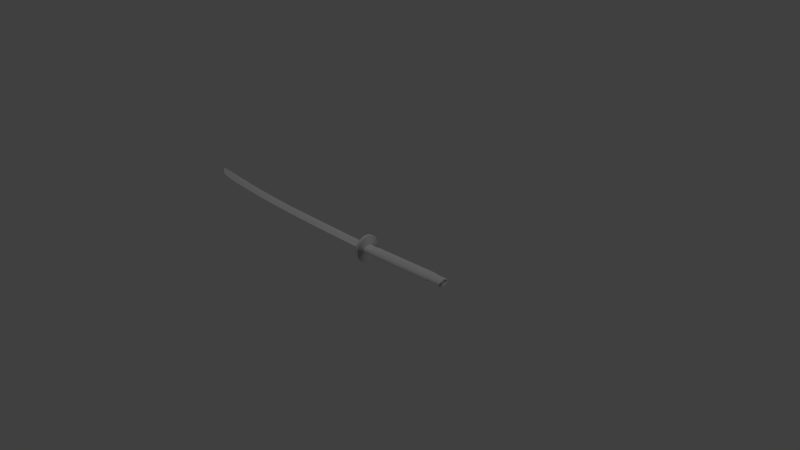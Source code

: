 # Source: katana.blend  (saved by Blender 2.76.0; exported with 4.5.12 LTS)
import bpy
from mathutils import Matrix  # noqa: F401  (used for matrix-valued properties, if any)

bpy.ops.wm.read_factory_settings(use_empty=True)
scene = bpy.context.scene
scene.name = 'Scene'

# ---- collections
col_collection_1 = bpy.data.collections.new('Collection 1'); scene.collection.children.link(col_collection_1)

# ---- materials (node trees are filled in below, after node groups)
mat_steel_001 = bpy.data.materials.new('Steel.001')
mat_steel_001.alpha_threshold = 0.0
mat_steel_001.use_transparent_shadow = False
mat_steel_001.diffuse_color = (0.9404, 0.9404, 0.9404, 1.0)
mat_steel_001.roughness = 0.5
mat_steel_001.specular_intensity = 1.0
mat_iron_001 = bpy.data.materials.new('Iron.001')
mat_iron_001.alpha_threshold = 0.0
mat_iron_001.use_transparent_shadow = False
mat_iron_001.diffuse_color = (0.06372, 0.06372, 0.06372, 1.0)
mat_iron_001.roughness = 0.5

# ---- material node trees

# ---- world
world_world = bpy.data.worlds.new('World'); scene.world = world_world
world_world.color = (0.05088, 0.05088, 0.05088)
world_world.use_sun_shadow = False
world_world.sun_shadow_jitter_overblur = 0.0
world_world.cycles.sampling_method = 'MANUAL'
world_world.cycles.sample_map_resolution = 256

# ---- cameras
cam_camera = bpy.data.cameras.new('Camera')
cam_camera.clip_end = 100.0
cam_camera.lens = 35.0
cam_camera.sensor_width = 32.0
cam_camera.sensor_height = 18.0
cam_camera.ortho_scale = 7.314
cam_camera.dof.focus_distance = 0.0
cam_camera.dof.aperture_fstop = 128.0

# ---- lights
light_lamp = bpy.data.lights.new('Lamp', 'POINT')
light_lamp.transmission_factor = 0.0
light_lamp.cutoff_distance = 30.0
light_lamp.energy = 100.0
light_lamp.shadow_buffer_clip_start = 1.001
light_lamp.shadow_soft_size = 0.1
light_lamp.shadow_maximum_resolution = 0.006
light_lamp.use_absolute_resolution = True
light_lamp.cycles.use_multiple_importance_sampling = False
light_lamp_001 = bpy.data.lights.new('Lamp.001', 'POINT')
light_lamp_001.transmission_factor = 0.0
light_lamp_001.cutoff_distance = 30.0
light_lamp_001.energy = 100.0
light_lamp_001.shadow_buffer_clip_start = 1.001
light_lamp_001.shadow_soft_size = 0.1
light_lamp_001.shadow_maximum_resolution = 0.006
light_lamp_001.use_absolute_resolution = True
light_lamp_001.cycles.use_multiple_importance_sampling = False

# ---- meshes
me_cube_000 = bpy.data.meshes.new('Cube.000')
me_cube_000.from_pydata([(-0.1773, 0.9357, -1.203), (-0.1773, 0.9357, 1.203), (-0.09624, -1.204, 1.203), (-0.09624, -1.204, -1.203), (-0.1004, 1.015, 1.203), (-0.1004, 1.015, -1.203), (-0.1731, -1.283, -1.203), (-0.1731, -1.283, 1.203), (-0.1824, -1.272, -1.203), (-0.1824, -1.272, 1.203), (-0.1914, -1.218, -1.203), (-0.1914, -1.218, 1.203), (-0.1998, -1.124, -1.203), (-0.1998, -1.124, 1.203), (-0.2072, -0.9931, -1.203), (-0.2072, -0.9931, 1.203), (-0.2134, -0.831, -1.203), (-0.2134, -0.831, 1.203), (-0.2181, -0.6437, -1.203), (-0.2181, -0.6437, 1.203), (-0.2212, -0.4383, -1.203), (-0.2212, -0.4383, 1.203), (-0.2225, -0.2228, -1.203), (-0.2225, -0.2228, 1.203), (-0.222, -0.005377, -1.203), (-0.222, -0.005377, 1.203), (-0.2197, 0.2056, -1.203), (-0.2197, 0.2056, 1.203), (-0.2157, 0.4019, -1.203), (-0.2157, 0.4019, 1.203), (-0.2101, 0.5761, -1.203), (-0.2101, 0.5761, 1.203), (-0.2032, 0.7215, -1.203), (-0.2032, 0.7215, 1.203), (-0.1952, 0.8325, -1.203), (-0.1952, 0.8325, 1.203), (-0.1865, 0.9048, -1.203), (-0.1865, 0.9048, 1.203), (-2.387, 2.036, 0.0), (-2.417, 2.645, -5.96e-08), (-0.07168, -1.096, 3.576e-07), (-0.08606, 0.8978, -1.0), (-0.08606, 0.8978, 1.0), (-2.306, 2.357, 1.0), (-2.265, 2.253, 1.0), (-2.196, 2.083, 1.0), (-2.126, 1.919, 1.0), (-2.056, 1.762, 1.0), (-1.985, 1.614, 1.0), (-1.915, 1.475, 1.0), (-1.845, 1.345, 1.0), (-1.774, 1.225, 1.0), (-1.703, 1.115, 1.0), (-1.632, 1.016, 1.0), (-1.561, 0.9293, 1.0), (-1.49, 0.8544, 1.0), (-1.419, 0.7919, 1.0), (-1.347, 0.7414, 1.0), (-1.276, 0.7027, 1.0), (-1.205, 0.6755, 1.0), (-1.133, 0.659, 1.0), (-1.062, 0.6527, 1.0), (-0.9902, 0.6558, 1.0), (-0.9187, 0.6675, 1.0), (-0.8473, 0.6868, 1.0), (-0.6816, 0.7124, 1.0), (-0.5489, 0.7435, 1.0), (-0.412, 0.7792, 1.0), (-0.2612, 0.8185, 1.0), (-0.1448, 0.8613, 1.0), (-0.1448, 0.8613, -1.0), (-0.2612, 0.8185, -1.0), (-0.412, 0.7792, -1.0), (-0.5489, 0.7435, -1.0), (-0.6816, 0.7124, -1.0), (-0.8473, 0.6868, -1.0), (-0.9187, 0.6675, -1.0), (-0.9902, 0.6558, -1.0), (-1.062, 0.6527, -1.0), (-1.133, 0.659, -1.0), (-1.205, 0.6755, -1.0), (-1.276, 0.7027, -1.0), (-1.347, 0.7414, -1.0), (-1.419, 0.7919, -1.0), (-1.49, 0.8544, -1.0), (-1.561, 0.9293, -1.0), (-1.632, 1.016, -1.0), (-1.703, 1.115, -1.0), (-1.774, 1.225, -1.0), (-1.845, 1.345, -1.0), (-1.915, 1.475, -1.0), (-1.985, 1.614, -1.0), (-2.056, 1.762, -1.0), (-2.126, 1.919, -1.0), (-2.196, 2.083, -1.0), (-2.265, 2.253, -1.0), (-2.306, 2.357, -1.0), (-0.1347, -1.135, 4.172e-07), (-0.2519, -1.179, -5.96e-08), (-0.4035, -1.219, 5.96e-08), (-0.5413, -1.255, 5.364e-07), (-0.6752, -1.286, 0.0), (-0.8422, -1.312, -5.96e-08), (-1.09, -1.263, 1.192e-07), (-1.431, -1.081, 5.96e-08), (-1.797, -0.6454, 0.0), (-2.246, 0.4782, 0.0), (-2.331, 1.205, 1.192e-07), (-1.005, -0.2978, 1.0), (-0.8447, -0.3128, 1.0), (-0.6784, -0.2869, 1.0), (-0.5451, -0.2556, 1.0), (-0.4078, -0.2197, 1.0), (-0.2565, -0.1802, 1.0), (-0.1398, -0.1371, 1.0), (-0.07887, -0.09894, 1.0), (-1.425, -0.04356, 1.0), (-1.787, 0.386, 1.0), (-2.224, 1.487, 1.0), (-2.271, 1.86, 0.8333), (-0.07887, -0.09894, -1.0), (-2.276, 1.778, -0.8333), (-2.224, 1.487, -1.0), (-1.787, 0.386, -1.0), (-1.425, -0.04356, -1.0), (-1.005, -0.2978, -1.0), (-0.8447, -0.3128, -1.0), (-0.6784, -0.2869, -1.0), (-0.5451, -0.2556, -1.0), (-0.4078, -0.2197, -1.0), (-0.2565, -0.1802, -1.0), (-0.1398, -0.1371, -1.0), (-2.005, 0.8009, 1.0), (-2.005, 0.8126, -1.0), (-2.021, -0.2328, 0.0), (-2.114, 1.068, 1.0), (-2.134, 0.04687, 0.0), (-2.114, 1.074, -1.0), (-2.288, 0.7507, 5.96e-08), (-0.1205, 1.169, -0.1854), (0.6979, 2.203, -0.1854), (-0.1205, 1.145, -0.7547), (0.698, 2.179, -0.7547), (-0.1203, 1.072, -1.302), (0.6982, 2.107, -1.302), (-0.12, 0.9554, -1.807), (0.6984, 1.989, -1.807), (-0.1197, 0.7978, -2.249), (0.6988, 1.832, -2.249), (-0.1192, 0.6057, -2.612), (0.6992, 1.64, -2.612), (-0.1187, 0.3866, -2.881), (0.6997, 1.421, -2.881), (-0.1182, 0.1488, -3.047), (0.7003, 1.183, -3.047), (-0.1176, -0.09844, -3.104), (0.7009, 0.9356, -3.104), (-0.117, -0.3457, -3.047), (0.7014, 0.6884, -3.047), (-0.1165, -0.5835, -2.881), (0.702, 0.4506, -2.881), (-0.116, -0.8026, -2.612), (0.7025, 0.2315, -2.612), (-0.1155, -0.9946, -2.249), (0.7029, 0.03946, -2.249), (-0.1152, -1.152, -1.807), (0.7033, -0.1182, -1.807), (-0.1149, -1.269, -1.302), (0.7036, -0.2353, -1.302), (-0.1147, -1.341, -0.7547), (0.7037, -0.3074, -0.7547), (-0.1147, -1.366, -0.1854), (0.7038, -0.3318, -0.1854), (-0.1147, -1.341, 0.3839), (0.7037, -0.3074, 0.3839), (-0.1149, -1.269, 0.9313), (0.7036, -0.2353, 0.9313), (-0.1152, -1.152, 1.436), (0.7033, -0.1182, 1.436), (-0.1155, -0.9946, 1.878), (0.7029, 0.03946, 1.878), (-0.116, -0.8026, 2.241), (0.7025, 0.2315, 2.241), (-0.1165, -0.5835, 2.511), (0.702, 0.4506, 2.511), (-0.117, -0.3457, 2.677), (0.7014, 0.6884, 2.677), (-0.1176, -0.09844, 2.733), (0.7009, 0.9356, 2.733), (-0.1182, 0.1488, 2.677), (0.7003, 1.183, 2.677), (-0.1187, 0.3866, 2.511), (0.6997, 1.421, 2.511), (-0.1192, 0.6057, 2.241), (0.6992, 1.64, 2.241), (-0.1197, 0.7978, 1.878), (0.6988, 1.832, 1.878), (-0.12, 0.9554, 1.436), (0.6984, 1.989, 1.436), (-0.1203, 1.072, 0.9313), (0.6982, 2.107, 0.9313), (-0.1205, 1.145, 0.3839), (0.698, 2.179, 0.3839), (-0.05731, 1.249, -0.1854), (-0.03605, 1.417, -0.1854), (0.577, 2.192, -0.1854), (0.5865, 2.019, -0.1854), (0.5994, 2.079, -0.1854), (0.6086, 2.056, -0.1854), (0.615, 2.098, -0.1854), (0.6469, 2.139, -0.1854), (0.6592, 2.097, -0.1854), (0.6659, 2.163, -0.1854), (0.666, 2.138, -0.7547), (0.6592, 2.074, -0.7292), (0.647, 2.114, -0.7547), (0.6151, 2.074, -0.7547), (0.6087, 2.032, -0.7393), (0.5995, 2.054, -0.7547), (0.5865, 1.996, -0.7355), (0.577, 2.165, -0.8182), (-0.03598, 1.39, -0.8182), (-0.05726, 1.224, -0.7547), (0.6661, 2.066, -1.302), (0.6594, 2.005, -1.252), (0.6471, 2.042, -1.302), (0.6153, 2.002, -1.302), (0.6088, 1.962, -1.272), (0.5996, 1.982, -1.302), (0.5867, 1.926, -1.264), (0.5772, 2.085, -1.427), (-0.0358, 1.31, -1.427), (-0.05709, 1.152, -1.302), (0.6664, 1.949, -1.807), (0.6596, 1.893, -1.734), (0.6474, 1.925, -1.807), (0.6155, 1.885, -1.807), (0.6091, 1.848, -1.763), (0.5999, 1.865, -1.807), (0.5869, 1.813, -1.752), (0.5775, 1.955, -1.987), (-0.0355, 1.18, -1.987), (-0.05682, 1.035, -1.807), (0.6668, 1.791, -2.249), (0.66, 1.742, -2.156), (0.6478, 1.767, -2.249), (0.6159, 1.727, -2.249), (0.6094, 1.695, -2.193), (0.6003, 1.707, -2.249), (0.5873, 1.661, -2.179), (0.5779, 1.779, -2.479), (-0.0351, 1.005, -2.479), (-0.05646, 0.8776, -2.249), (0.6672, 1.599, -2.612), (0.6604, 1.559, -2.503), (0.6482, 1.575, -2.612), (0.6163, 1.535, -2.612), (0.6099, 1.508, -2.546), (0.6007, 1.515, -2.612), (0.5877, 1.475, -2.53), (0.5784, 1.566, -2.882), (-0.0346, 0.7913, -2.882), (-0.05602, 0.6855, -2.612), (0.6677, 1.38, -2.881), (0.6609, 1.35, -2.76), (0.6487, 1.356, -2.881), (0.6168, 1.316, -2.881), (0.6104, 1.295, -2.808), (0.6012, 1.296, -2.881), (0.5882, 1.263, -2.79), (0.579, 1.322, -3.182), (-0.03404, 0.5478, -3.182), (-0.05551, 0.4664, -2.881), (0.6683, 1.142, -3.047), (0.6614, 1.123, -2.919), (0.6493, 1.118, -3.047), (0.6174, 1.078, -3.047), (0.6109, 1.063, -2.97), (0.6018, 1.058, -3.047), (0.5887, 1.034, -2.951), (0.5796, 1.058, -3.367), (-0.03344, 0.2835, -3.367), (-0.05497, 0.2287, -3.047), (0.6688, 0.8952, -3.104), (0.6619, 0.8865, -2.973), (0.6498, 0.8712, -3.104), (0.618, 0.8309, -3.104), (0.6114, 0.8227, -3.025), (0.6023, 0.8112, -3.104), (0.5893, 0.7947, -3.005), (0.5802, 0.7832, -3.429), (-0.0328, 0.008689, -3.429), (-0.0544, -0.01859, -3.104), (0.6694, 0.6479, -3.047), (0.6625, 0.6503, -2.919), (0.6504, 0.6239, -3.047), (0.6185, 0.5836, -3.047), (0.612, 0.5821, -2.97), (0.6029, 0.5639, -3.047), (0.5898, 0.5558, -2.951), (0.5808, 0.5084, -3.367), (-0.03217, -0.2661, -3.367), (-0.05383, -0.2659, -3.047), (0.6699, 0.4102, -2.881), (0.663, 0.4232, -2.76), (0.651, 0.3862, -2.881), (0.6191, 0.3459, -2.881), (0.6125, 0.3508, -2.808), (0.6034, 0.3261, -2.881), (0.5904, 0.3261, -2.79), (0.5814, 0.2441, -3.182), (-0.03156, -0.5304, -3.182), (-0.05328, -0.5036, -2.881), (0.6704, 0.191, -2.612), (0.6635, 0.2139, -2.503), (0.6515, 0.1671, -2.612), (0.6196, 0.1268, -2.612), (0.613, 0.1376, -2.546), (0.6039, 0.107, -2.612), (0.5908, 0.1143, -2.53), (0.582, 0.000558, -2.882), (-0.031, -0.774, -2.882), (-0.05278, -0.7227, -2.612), (0.6709, -0.001012, -2.249), (0.6639, 0.03048, -2.156), (0.6519, -0.025, -2.249), (0.62, -0.06528, -2.249), (0.6135, -0.04925, -2.193), (0.6044, -0.08504, -2.249), (0.5913, -0.07122, -2.179), (0.5825, -0.2129, -2.479), (-0.03051, -0.9874, -2.479), (-0.05234, -0.9148, -2.249), (0.6713, -0.1586, -1.807), (0.6643, -0.1201, -1.734), (0.6523, -0.1826, -1.807), (0.6204, -0.2229, -1.807), (0.6138, -0.2026, -1.763), (0.6047, -0.2427, -1.807), (0.5916, -0.2235, -1.752), (0.5829, -0.3881, -1.987), (-0.03011, -1.163, -1.987), (-0.05197, -1.072, -1.807), (0.6715, -0.2758, -1.302), (0.6645, -0.2319, -1.252), (0.6525, -0.2997, -1.302), (0.6207, -0.34, -1.302), (0.6141, -0.3165, -1.272), (0.605, -0.3598, -1.302), (0.5919, -0.3367, -1.264), (0.5832, -0.5183, -1.427), (-0.02981, -1.293, -1.427), (-0.0517, -1.19, -1.302), (0.6717, -0.3479, -0.7547), (0.6647, -0.3008, -0.7292), (0.6527, -0.3719, -0.7547), (0.6208, -0.4121, -0.7547), (0.6142, -0.3867, -0.7393), (0.6052, -0.4319, -0.7547), (0.592, -0.4064, -0.7354), (0.5834, -0.5985, -0.8182), (-0.02962, -1.373, -0.8182), (-0.05154, -1.262, -0.7547), (0.6717, -0.3722, -0.1854), (0.6647, -0.3241, -0.1854), (0.6528, -0.3962, -0.1854), (0.6209, -0.4365, -0.1854), (0.6143, -0.4104, -0.1854), (0.6052, -0.4563, -0.1854), (0.5921, -0.4299, -0.1854), (0.5834, -0.6255, -0.1854), (-0.02956, -1.4, -0.1854), (-0.05148, -1.286, -0.1854), (0.6717, -0.3479, 0.3839), (0.6647, -0.3008, 0.3584), (0.6527, -0.3719, 0.3839), (0.6208, -0.4121, 0.3839), (0.6142, -0.3867, 0.3685), (0.6052, -0.4319, 0.3839), (0.592, -0.4064, 0.3647), (0.5834, -0.5985, 0.4474), (-0.02962, -1.373, 0.4474), (-0.05154, -1.262, 0.3839), (0.6715, -0.2757, 0.9313), (0.6645, -0.2319, 0.8812), (0.6525, -0.2997, 0.9313), (0.6207, -0.34, 0.9313), (0.6141, -0.3165, 0.9011), (0.605, -0.3598, 0.9313), (0.5919, -0.3367, 0.8936), (0.5832, -0.5183, 1.056), (-0.02981, -1.293, 1.056), (-0.0517, -1.19, 0.9313), (0.6713, -0.1586, 1.436), (0.6643, -0.1201, 1.363), (0.6523, -0.1826, 1.436), (0.6204, -0.2229, 1.436), (0.6138, -0.2026, 1.392), (0.6047, -0.2427, 1.436), (0.5916, -0.2235, 1.381), (0.5829, -0.3881, 1.617), (-0.03011, -1.163, 1.617), (-0.05197, -1.072, 1.436), (0.6709, -0.001011, 1.878), (0.6639, 0.03049, 1.785), (0.6519, -0.025, 1.878), (0.62, -0.06528, 1.878), (0.6135, -0.04924, 1.822), (0.6044, -0.08504, 1.878), (0.5913, -0.07122, 1.808), (0.5825, -0.2129, 2.108), (-0.03051, -0.9874, 2.108), (-0.05234, -0.9148, 1.878), (0.6704, 0.191, 2.241), (0.6635, 0.2139, 2.132), (0.6515, 0.1671, 2.241), (0.6196, 0.1268, 2.241), (0.613, 0.1376, 2.175), (0.6039, 0.107, 2.241), (0.5908, 0.1143, 2.159), (0.582, 0.0005584, 2.512), (-0.031, -0.774, 2.512), (-0.05278, -0.7227, 2.241), (0.6699, 0.4102, 2.511), (0.663, 0.4232, 2.39), (0.651, 0.3862, 2.511), (0.6191, 0.3459, 2.511), (0.6125, 0.3508, 2.438), (0.6034, 0.3261, 2.511), (0.5904, 0.3261, 2.419), (0.5814, 0.2441, 2.811), (-0.03156, -0.5304, 2.811), (-0.05328, -0.5036, 2.511), (0.6694, 0.6479, 2.677), (0.6625, 0.6503, 2.548), (0.6504, 0.6239, 2.677), (0.6185, 0.5836, 2.677), (0.612, 0.5821, 2.599), (0.6029, 0.5639, 2.677), (0.5898, 0.5558, 2.58), (0.5808, 0.5084, 2.996), (-0.03217, -0.2661, 2.996), (-0.05383, -0.2659, 2.677), (0.6688, 0.8952, 2.733), (0.6619, 0.8865, 2.602), (0.6498, 0.8712, 2.733), (0.618, 0.8309, 2.733), (0.6114, 0.8227, 2.654), (0.6023, 0.8112, 2.733), (0.5893, 0.7947, 2.634), (0.5802, 0.7832, 3.058), (-0.0328, 0.00869, 3.058), (-0.0544, -0.01859, 2.733), (0.6683, 1.142, 2.677), (0.6614, 1.123, 2.548), (0.6493, 1.118, 2.677), (0.6174, 1.078, 2.677), (0.6109, 1.063, 2.599), (0.6018, 1.058, 2.677), (0.5887, 1.034, 2.58), (0.5796, 1.058, 2.996), (-0.03344, 0.2835, 2.996), (-0.05497, 0.2287, 2.677), (0.6677, 1.38, 2.511), (0.6609, 1.35, 2.39), (0.6487, 1.356, 2.511), (0.6168, 1.316, 2.511), (0.6104, 1.295, 2.438), (0.6012, 1.296, 2.511), (0.5882, 1.263, 2.419), (0.579, 1.322, 2.811), (-0.03404, 0.5478, 2.811), (-0.05551, 0.4664, 2.511), (0.6672, 1.599, 2.241), (0.6604, 1.559, 2.132), (0.6482, 1.575, 2.241), (0.6163, 1.535, 2.241), (0.6099, 1.508, 2.175), (0.6007, 1.515, 2.241), (0.5877, 1.475, 2.159), (0.5784, 1.566, 2.512), (-0.0346, 0.7913, 2.512), (-0.05602, 0.6855, 2.241), (0.6668, 1.791, 1.878), (0.66, 1.742, 1.785), (0.6478, 1.767, 1.878), (0.6159, 1.727, 1.878), (0.6094, 1.695, 1.822), (0.6003, 1.707, 1.878), (0.5873, 1.661, 1.808), (0.5779, 1.779, 2.108), (-0.0351, 1.005, 2.108), (-0.05646, 0.8776, 1.878), (0.6664, 1.949, 1.436), (0.6596, 1.893, 1.363), (0.6474, 1.925, 1.436), (0.6155, 1.885, 1.436), (0.6091, 1.848, 1.392), (0.5999, 1.865, 1.436), (0.5869, 1.813, 1.381), (0.5775, 1.955, 1.617), (-0.0355, 1.18, 1.617), (-0.05682, 1.035, 1.436), (0.6661, 2.066, 0.9313), (0.6594, 2.005, 0.8812), (0.6471, 2.042, 0.9313), (0.6153, 2.002, 0.9313), (0.6088, 1.962, 0.9011), (0.5996, 1.982, 0.9313), (0.5867, 1.926, 0.8936), (0.5772, 2.085, 1.056), (-0.0358, 1.31, 1.056), (-0.05709, 1.152, 0.9313), (0.666, 2.138, 0.3839), (0.6592, 2.074, 0.3584), (0.647, 2.114, 0.3839), (0.6151, 2.074, 0.3839), (0.6087, 2.032, 0.3685), (0.5995, 2.054, 0.3839), (0.5865, 1.996, 0.3647), (0.577, 2.165, 0.4474), (-0.03598, 1.39, 0.4474), (-0.05726, 1.224, 0.3839), (-0.1239, 2.664, -0.1854), (-0.1238, 2.611, -2.322), (-0.1235, 2.454, -4.377), (-0.1229, 2.198, -6.271), (-0.1221, 1.855, -7.931), (-0.1211, 1.436, -9.293), (-0.12, 0.9586, -10.31), (-0.1188, 0.4405, -10.93), (-0.1176, -0.09844, -11.14), (-0.1164, -0.6373, -10.93), (-0.1152, -1.156, -10.31), (-0.1141, -1.633, -9.293), (-0.1131, -2.052, -7.931), (-0.1123, -2.395, -6.271), (-0.1117, -2.65, -4.377), (-0.1114, -2.808, -2.322), (-0.1112, -2.861, -0.1854), (-0.1114, -2.808, 1.952), (-0.1117, -2.65, 4.006), (-0.1123, -2.395, 5.9), (-0.1131, -2.052, 7.56), (-0.1141, -1.633, 8.922), (-0.1152, -1.156, 9.935), (-0.1164, -0.6373, 10.56), (-0.1176, -0.09844, 10.77), (-0.1188, 0.4405, 10.56), (-0.12, 0.9586, 9.935), (-0.1211, 1.436, 8.922), (-0.1221, 1.855, 7.56), (-0.1229, 2.198, 5.9), (-0.1235, 2.454, 4.006), (-0.1238, 2.611, 1.952), (-0.1482, 2.627, -0.1854), (-0.148, 2.574, -2.322), (-0.1477, 2.417, -4.377), (-0.1471, 2.161, -6.271), (-0.1463, 1.818, -7.931), (-0.1453, 1.399, -9.293), (-0.1442, 0.9217, -10.31), (-0.143, 0.4036, -10.93), (-0.1418, -0.1353, -11.14), (-0.1406, -0.6742, -10.93), (-0.1394, -1.192, -10.31), (-0.1383, -1.67, -9.293), (-0.1373, -2.089, -7.931), (-0.1365, -2.432, -6.271), (-0.1359, -2.681, -4.377), (-0.1356, -2.845, -2.322), (-0.1354, -2.898, -0.1854), (-0.1356, -2.845, 1.952), (-0.1359, -2.687, 4.006), (-0.1365, -2.432, 5.9), (-0.1373, -2.089, 7.56), (-0.1383, -1.67, 8.922), (-0.1394, -1.192, 9.935), (-0.1406, -0.6742, 10.56), (-0.1418, -0.1353, 10.77), (-0.143, 0.4036, 10.56), (-0.1442, 0.9217, 9.935), (-0.1453, 1.399, 8.922), (-0.1463, 1.818, 7.56), (-0.1471, 2.161, 5.9), (-0.1477, 2.417, 4.006), (-0.148, 2.574, 1.952), (-0.142, -0.1357, -0.688)], [], [(2, 3, 5, 4), (7, 6, 3, 2), (6, 0, 5, 3), (1, 7, 2, 4), (0, 1, 4, 5), (6, 7, 9, 8), (8, 9, 11, 10), (10, 11, 13, 12), (12, 13, 15, 14), (14, 15, 17, 16), (16, 17, 19, 18), (18, 19, 21, 20), (20, 21, 23, 22), (22, 23, 25, 24), (24, 25, 27, 26), (26, 27, 29, 28), (28, 29, 31, 30), (30, 31, 33, 32), (32, 33, 35, 34), (1, 37, 35, 33, 31, 29, 27, 25, 23, 21, 19, 17, 15, 13, 11, 9, 7), (34, 35, 37, 36), (36, 37, 1, 0), (36, 0, 6, 8, 10, 12, 14, 16, 18, 20, 22, 24, 26, 28, 30, 32, 34), (69, 42, 41, 70), (115, 40, 120), (131, 70, 41, 120), (115, 42, 69, 114), (114, 69, 68, 113), (113, 68, 67, 112), (112, 67, 66, 111), (111, 66, 65, 110), (110, 65, 64, 109), (109, 64, 63, 108), (118, 44, 43, 119), (121, 96, 95, 122), (125, 76, 75, 126), (126, 75, 74, 127), (127, 74, 73, 128), (128, 73, 72, 129), (129, 72, 71, 130), (130, 71, 70, 131), (43, 44, 95, 96), (44, 45, 94, 95), (45, 46, 93, 94), (46, 47, 92, 93), (47, 48, 91, 92), (48, 49, 90, 91), (49, 50, 89, 90), (50, 51, 88, 89), (51, 52, 87, 88), (52, 53, 86, 87), (53, 54, 85, 86), (54, 55, 84, 85), (55, 56, 83, 84), (56, 57, 82, 83), (57, 58, 81, 82), (58, 59, 80, 81), (59, 60, 79, 80), (60, 61, 78, 79), (61, 62, 77, 78), (62, 63, 76, 77), (63, 64, 75, 76), (64, 65, 74, 75), (65, 66, 73, 74), (66, 67, 72, 73), (67, 68, 71, 72), (68, 69, 70, 71), (116, 104, 103, 108), (125, 103, 104, 124), (117, 105, 104, 116), (124, 104, 105, 123), (107, 119, 43, 39, 38), (106, 118, 119, 107, 138), (44, 118, 135, 132, 117, 51, 50, 49, 48, 47, 46, 45), (51, 117, 116, 56, 55, 54, 53, 52), (56, 116, 108, 63, 62, 61, 60, 59, 58, 57), (102, 109, 108, 103), (101, 110, 109, 102), (100, 111, 110, 101), (99, 112, 111, 100), (98, 113, 112, 99), (97, 114, 113, 98), (40, 115, 114, 97), (42, 115, 120, 41), (97, 131, 120, 40), (98, 130, 131, 97), (99, 129, 130, 98), (100, 128, 129, 99), (101, 127, 128, 100), (102, 126, 127, 101), (103, 125, 126, 102), (76, 125, 124, 83, 82, 81, 80, 79, 78, 77), (83, 124, 123, 88, 87, 86, 85, 84), (88, 123, 133, 137, 122, 95, 94, 93, 92, 91, 90, 89), (107, 121, 122, 106, 138), (38, 39, 96, 121, 107), (39, 43, 96), (105, 117, 132, 134), (136, 134, 132, 135), (136, 137, 133, 134), (105, 134, 133, 123), (106, 122, 137, 136), (106, 136, 135, 118), (212, 140, 142, 213), (213, 142, 144, 223), (223, 144, 146, 233), (233, 146, 148, 243), (243, 148, 150, 253), (253, 150, 152, 263), (263, 152, 154, 273), (273, 154, 156, 283), (283, 156, 158, 293), (293, 158, 160, 303), (303, 160, 162, 313), (313, 162, 164, 323), (323, 164, 166, 333), (333, 166, 168, 343), (343, 168, 170, 353), (353, 170, 172, 363), (363, 172, 174, 373), (373, 174, 176, 383), (383, 176, 178, 393), (393, 178, 180, 403), (403, 180, 182, 413), (413, 182, 184, 423), (423, 184, 186, 433), (433, 186, 188, 443), (443, 188, 190, 453), (453, 190, 192, 463), (463, 192, 194, 473), (473, 194, 196, 483), (483, 196, 198, 493), (493, 198, 200, 503), (142, 140, 202, 200, 198, 196, 194, 192, 190, 188, 186, 184, 182, 180, 178, 176, 174, 172, 170, 168, 166, 164, 162, 160, 158, 156, 154, 152, 150, 148, 146, 144), (503, 200, 202, 513), (513, 202, 140, 212), (201, 522, 203, 139), (522, 521, 204, 203), (521, 520, 205, 204), (520, 519, 206, 205), (519, 518, 207, 206), (518, 517, 208, 207), (517, 516, 209, 208), (516, 515, 210, 209), (515, 514, 211, 210), (514, 513, 212, 211), (199, 512, 522, 201), (512, 511, 521, 522), (511, 510, 520, 521), (510, 509, 519, 520), (509, 508, 518, 519), (508, 507, 517, 518), (507, 506, 516, 517), (506, 505, 515, 516), (505, 504, 514, 515), (504, 503, 513, 514), (197, 502, 512, 199), (502, 501, 511, 512), (501, 500, 510, 511), (500, 499, 509, 510), (499, 498, 508, 509), (498, 497, 507, 508), (497, 496, 506, 507), (496, 495, 505, 506), (495, 494, 504, 505), (494, 493, 503, 504), (195, 492, 502, 197), (492, 491, 501, 502), (491, 490, 500, 501), (490, 489, 499, 500), (489, 488, 498, 499), (488, 487, 497, 498), (487, 486, 496, 497), (486, 485, 495, 496), (485, 484, 494, 495), (484, 483, 493, 494), (193, 482, 492, 195), (482, 481, 491, 492), (481, 480, 490, 491), (480, 479, 489, 490), (479, 478, 488, 489), (478, 477, 487, 488), (477, 476, 486, 487), (476, 475, 485, 486), (475, 474, 484, 485), (474, 473, 483, 484), (191, 472, 482, 193), (472, 471, 481, 482), (471, 470, 480, 481), (470, 469, 479, 480), (469, 468, 478, 479), (468, 467, 477, 478), (467, 466, 476, 477), (466, 465, 475, 476), (465, 464, 474, 475), (464, 463, 473, 474), (189, 462, 472, 191), (462, 461, 471, 472), (461, 460, 470, 471), (460, 459, 469, 470), (459, 458, 468, 469), (458, 457, 467, 468), (457, 456, 466, 467), (456, 455, 465, 466), (455, 454, 464, 465), (454, 453, 463, 464), (187, 452, 462, 189), (452, 451, 461, 462), (451, 450, 460, 461), (450, 449, 459, 460), (449, 448, 458, 459), (448, 447, 457, 458), (447, 446, 456, 457), (446, 445, 455, 456), (445, 444, 454, 455), (444, 443, 453, 454), (185, 442, 452, 187), (442, 441, 451, 452), (441, 440, 450, 451), (440, 439, 449, 450), (439, 438, 448, 449), (438, 437, 447, 448), (437, 436, 446, 447), (436, 435, 445, 446), (435, 434, 444, 445), (434, 433, 443, 444), (183, 432, 442, 185), (432, 431, 441, 442), (431, 430, 440, 441), (430, 429, 439, 440), (429, 428, 438, 439), (428, 427, 437, 438), (427, 426, 436, 437), (426, 425, 435, 436), (425, 424, 434, 435), (424, 423, 433, 434), (181, 422, 432, 183), (422, 421, 431, 432), (421, 420, 430, 431), (420, 419, 429, 430), (419, 418, 428, 429), (418, 417, 427, 428), (417, 416, 426, 427), (416, 415, 425, 426), (415, 414, 424, 425), (414, 413, 423, 424), (179, 412, 422, 181), (412, 411, 421, 422), (411, 410, 420, 421), (410, 409, 419, 420), (409, 408, 418, 419), (408, 407, 417, 418), (407, 406, 416, 417), (406, 405, 415, 416), (405, 404, 414, 415), (404, 403, 413, 414), (177, 402, 412, 179), (402, 401, 411, 412), (401, 400, 410, 411), (400, 399, 409, 410), (399, 398, 408, 409), (398, 397, 407, 408), (397, 396, 406, 407), (396, 395, 405, 406), (395, 394, 404, 405), (394, 393, 403, 404), (175, 392, 402, 177), (392, 391, 401, 402), (391, 390, 400, 401), (390, 389, 399, 400), (389, 388, 398, 399), (388, 387, 397, 398), (387, 386, 396, 397), (386, 385, 395, 396), (385, 384, 394, 395), (384, 383, 393, 394), (173, 382, 392, 175), (382, 381, 391, 392), (381, 380, 390, 391), (380, 379, 389, 390), (379, 378, 388, 389), (378, 377, 387, 388), (377, 376, 386, 387), (376, 375, 385, 386), (375, 374, 384, 385), (374, 373, 383, 384), (171, 372, 382, 173), (372, 371, 381, 382), (371, 370, 380, 381), (370, 369, 379, 380), (369, 368, 378, 379), (368, 367, 377, 378), (367, 366, 376, 377), (366, 365, 375, 376), (365, 364, 374, 375), (364, 363, 373, 374), (169, 362, 372, 171), (362, 361, 371, 372), (361, 360, 370, 371), (360, 359, 369, 370), (359, 358, 368, 369), (358, 357, 367, 368), (357, 356, 366, 367), (356, 355, 365, 366), (355, 354, 364, 365), (354, 353, 363, 364), (167, 352, 362, 169), (352, 351, 361, 362), (351, 350, 360, 361), (350, 349, 359, 360), (349, 348, 358, 359), (348, 347, 357, 358), (347, 346, 356, 357), (346, 345, 355, 356), (345, 344, 354, 355), (344, 343, 353, 354), (165, 342, 352, 167), (342, 341, 351, 352), (341, 340, 350, 351), (340, 339, 349, 350), (339, 338, 348, 349), (338, 337, 347, 348), (337, 336, 346, 347), (336, 335, 345, 346), (335, 334, 344, 345), (334, 333, 343, 344), (163, 332, 342, 165), (332, 331, 341, 342), (331, 330, 340, 341), (330, 329, 339, 340), (329, 328, 338, 339), (328, 327, 337, 338), (327, 326, 336, 337), (326, 325, 335, 336), (325, 324, 334, 335), (324, 323, 333, 334), (161, 322, 332, 163), (322, 321, 331, 332), (321, 320, 330, 331), (320, 319, 329, 330), (319, 318, 328, 329), (318, 317, 327, 328), (317, 316, 326, 327), (316, 315, 325, 326), (315, 314, 324, 325), (314, 313, 323, 324), (159, 312, 322, 161), (312, 311, 321, 322), (311, 310, 320, 321), (310, 309, 319, 320), (309, 308, 318, 319), (308, 307, 317, 318), (307, 306, 316, 317), (306, 305, 315, 316), (305, 304, 314, 315), (304, 303, 313, 314), (157, 302, 312, 159), (302, 301, 311, 312), (301, 300, 310, 311), (300, 299, 309, 310), (299, 298, 308, 309), (298, 297, 307, 308), (297, 296, 306, 307), (296, 295, 305, 306), (295, 294, 304, 305), (294, 293, 303, 304), (155, 292, 302, 157), (292, 291, 301, 302), (291, 290, 300, 301), (290, 289, 299, 300), (289, 288, 298, 299), (288, 287, 297, 298), (287, 286, 296, 297), (286, 285, 295, 296), (285, 284, 294, 295), (284, 283, 293, 294), (153, 282, 292, 155), (282, 281, 291, 292), (281, 280, 290, 291), (280, 279, 289, 290), (279, 278, 288, 289), (278, 277, 287, 288), (277, 276, 286, 287), (276, 275, 285, 286), (275, 274, 284, 285), (274, 273, 283, 284), (151, 272, 282, 153), (272, 271, 281, 282), (271, 270, 280, 281), (270, 269, 279, 280), (269, 268, 278, 279), (268, 267, 277, 278), (267, 266, 276, 277), (266, 265, 275, 276), (265, 264, 274, 275), (264, 263, 273, 274), (149, 262, 272, 151), (262, 261, 271, 272), (261, 260, 270, 271), (260, 259, 269, 270), (259, 258, 268, 269), (258, 257, 267, 268), (257, 256, 266, 267), (256, 255, 265, 266), (255, 254, 264, 265), (254, 253, 263, 264), (147, 252, 262, 149), (252, 251, 261, 262), (251, 250, 260, 261), (250, 249, 259, 260), (249, 248, 258, 259), (248, 247, 257, 258), (247, 246, 256, 257), (246, 245, 255, 256), (245, 244, 254, 255), (244, 243, 253, 254), (145, 242, 252, 147), (242, 241, 251, 252), (241, 240, 250, 251), (240, 239, 249, 250), (239, 238, 248, 249), (238, 237, 247, 248), (237, 236, 246, 247), (236, 235, 245, 246), (235, 234, 244, 245), (234, 233, 243, 244), (143, 232, 242, 145), (232, 231, 241, 242), (231, 230, 240, 241), (230, 229, 239, 240), (229, 228, 238, 239), (228, 227, 237, 238), (227, 226, 236, 237), (226, 225, 235, 236), (225, 224, 234, 235), (224, 223, 233, 234), (141, 222, 232, 143), (222, 221, 231, 232), (221, 220, 230, 231), (220, 219, 229, 230), (219, 218, 228, 229), (218, 217, 227, 228), (217, 216, 226, 227), (216, 215, 225, 226), (215, 214, 224, 225), (214, 213, 223, 224), (139, 203, 222, 141), (203, 204, 221, 222), (204, 205, 220, 221), (205, 206, 219, 220), (206, 207, 218, 219), (207, 208, 217, 218), (208, 209, 216, 217), (209, 210, 215, 216), (210, 211, 214, 215), (211, 212, 213, 214), (153, 155, 531, 530), (171, 173, 540, 539), (189, 191, 549, 548), (145, 147, 527, 526), (163, 165, 536, 535), (181, 183, 545, 544), (199, 201, 554, 553), (155, 157, 532, 531), (173, 175, 541, 540), (191, 193, 550, 549), (147, 149, 528, 527), (165, 167, 537, 536), (183, 185, 546, 545), (139, 141, 524, 523), (201, 139, 523, 554), (157, 159, 533, 532), (175, 177, 542, 541), (193, 195, 551, 550), (149, 151, 529, 528), (167, 169, 538, 537), (185, 187, 547, 546), (141, 143, 525, 524), (159, 161, 534, 533), (177, 179, 543, 542), (195, 197, 552, 551), (151, 153, 530, 529), (169, 171, 539, 538), (187, 189, 548, 547), (143, 145, 526, 525), (161, 163, 535, 534), (179, 181, 544, 543), (197, 199, 553, 552), (546, 547, 579, 578), (533, 534, 566, 565), (547, 548, 580, 579), (534, 535, 567, 566), (548, 549, 581, 580), (535, 536, 568, 567), (549, 550, 582, 581), (536, 537, 569, 568), (523, 524, 556, 555), (550, 551, 583, 582), (537, 538, 570, 569), (524, 525, 557, 556), (551, 552, 584, 583), (538, 539, 571, 570), (525, 526, 558, 557), (552, 553, 585, 584), (539, 540, 572, 571), (526, 527, 559, 558), (553, 554, 586, 585), (540, 541, 573, 572), (527, 528, 560, 559), (554, 523, 555, 586), (541, 542, 574, 573), (528, 529, 561, 560), (542, 543, 575, 574), (529, 530, 562, 561), (543, 544, 576, 575), (530, 531, 563, 562), (544, 545, 577, 576), (531, 532, 564, 563), (545, 546, 578, 577), (532, 533, 565, 564), (581, 582, 587), (568, 569, 587), (555, 556, 587), (582, 583, 587), (569, 570, 587), (556, 557, 587), (583, 584, 587), (570, 571, 587), (557, 558, 587), (584, 585, 587), (571, 572, 587), (558, 559, 587), (585, 586, 587), (572, 573, 587), (559, 560, 587), (586, 555, 587), (573, 574, 587), (560, 561, 587), (574, 575, 587), (561, 562, 587), (575, 576, 587), (562, 563, 587), (576, 577, 587), (563, 564, 587), (577, 578, 587), (564, 565, 587), (578, 579, 587), (565, 566, 587), (579, 580, 587), (566, 567, 587), (580, 581, 587), (567, 568, 587)])
me_cube_000.polygons.foreach_set('use_smooth', [1, 1, 1, 1, 1, 1, 1, 1, 1, 1, 1, 1, 1, 1, 1, 1, 1, 1, 1, 1, 1, 1, 1, 0, 0, 0, 0, 0, 0, 0, 0, 0, 0, 0, 0, 0, 0, 0, 0, 0, 0, 0, 0, 0, 0, 0, 0, 0, 0, 0, 0, 0, 0, 0, 0, 0, 0, 0, 0, 0, 0, 0, 0, 0, 0, 0, 0, 0, 0, 0, 0, 0, 0, 0, 0, 0, 0, 0, 0, 0, 0, 0, 0, 0, 0, 0, 0, 0, 0, 0, 0, 0, 0, 0, 0, 0, 0, 0, 0, 0, 0, 0, 0, 1, 1, 1, 1, 1, 1, 1, 1, 1, 1, 1, 1, 1, 1, 1, 1, 1, 1, 1, 1, 1, 1, 1, 1, 1, 1, 1, 1, 1, 1, 1, 1, 1, 1, 1, 1, 1, 1, 1, 1, 1, 1, 1, 1, 1, 1, 1, 1, 1, 1, 1, 1, 1, 1, 1, 1, 1, 1, 1, 1, 1, 1, 1, 1, 1, 1, 1, 1, 1, 1, 1, 1, 1, 1, 1, 1, 1, 1, 1, 1, 1, 1, 1, 1, 1, 1, 1, 1, 1, 1, 1, 1, 1, 1, 1, 1, 1, 1, 1, 1, 1, 1, 1, 1, 1, 1, 1, 1, 1, 1, 1, 1, 1, 1, 1, 1, 1, 1, 1, 1, 1, 1, 1, 1, 1, 1, 1, 1, 1, 1, 1, 1, 1, 1, 1, 1, 1, 1, 1, 1, 1, 1, 1, 1, 1, 1, 1, 1, 1, 1, 1, 1, 1, 1, 1, 1, 1, 1, 1, 1, 1, 1, 1, 1, 1, 1, 1, 1, 1, 1, 1, 1, 1, 1, 1, 1, 1, 1, 1, 1, 1, 1, 1, 1, 1, 1, 1, 1, 1, 1, 1, 1, 1, 1, 1, 1, 1, 1, 1, 1, 1, 1, 1, 1, 1, 1, 1, 1, 1, 1, 1, 1, 1, 1, 1, 1, 1, 1, 1, 1, 1, 1, 1, 1, 1, 1, 1, 1, 1, 1, 1, 1, 1, 1, 1, 1, 1, 1, 1, 1, 1, 1, 1, 1, 1, 1, 1, 1, 1, 1, 1, 1, 1, 1, 1, 1, 1, 1, 1, 1, 1, 1, 1, 1, 1, 1, 1, 1, 1, 1, 1, 1, 1, 1, 1, 1, 1, 1, 1, 1, 1, 1, 1, 1, 1, 1, 1, 1, 1, 1, 1, 1, 1, 1, 1, 1, 1, 1, 1, 1, 1, 1, 1, 1, 1, 1, 1, 1, 1, 1, 1, 1, 1, 1, 1, 1, 1, 1, 1, 1, 1, 1, 1, 1, 1, 1, 1, 1, 1, 1, 1, 1, 1, 1, 1, 1, 1, 1, 1, 1, 1, 1, 1, 1, 1, 1, 1, 1, 1, 1, 1, 1, 1, 1, 1, 1, 1, 1, 1, 1, 1, 1, 1, 1, 1, 1, 1, 1, 1, 1, 1, 1, 1, 1, 1, 1, 1, 1, 1, 1, 1, 1, 1, 1, 1, 1, 1, 1, 1, 1, 1, 1, 1, 1, 1, 1, 1, 1, 1, 1, 1, 1, 1, 1, 1, 1, 1, 1, 1, 1, 1, 1, 1, 1, 1, 1, 1, 1, 1, 1, 1, 1, 1, 1, 1, 1, 1, 1, 1, 1, 1, 1, 1, 1, 1, 1, 1, 1, 1, 1, 1, 1, 1, 1, 1, 1, 1, 1, 1])
me_cube_000.polygons.foreach_set('material_index', [1, 1, 1, 1, 1, 1, 1, 1, 1, 1, 1, 1, 1, 1, 1, 1, 1, 1, 1, 1, 1, 1, 1, 0, 0, 0, 0, 0, 0, 0, 0, 0, 0, 0, 0, 0, 0, 0, 0, 0, 0, 0, 0, 0, 0, 0, 0, 0, 0, 0, 0, 0, 0, 0, 0, 0, 0, 0, 0, 0, 0, 0, 0, 0, 0, 0, 0, 0, 0, 0, 0, 0, 0, 0, 0, 0, 0, 0, 0, 0, 0, 0, 0, 0, 0, 0, 0, 0, 0, 0, 0, 0, 0, 0, 0, 0, 0, 0, 0, 0, 0, 0, 0, 0, 0, 0, 0, 0, 0, 0, 0, 0, 0, 0, 0, 0, 0, 0, 0, 0, 0, 0, 0, 0, 0, 0, 0, 0, 0, 0, 0, 0, 0, 0, 0, 0, 0, 0, 0, 0, 0, 0, 0, 0, 0, 0, 0, 0, 0, 0, 0, 0, 0, 0, 0, 0, 0, 0, 0, 0, 0, 0, 0, 0, 0, 0, 0, 0, 0, 0, 0, 0, 0, 0, 0, 0, 0, 0, 0, 0, 0, 0, 0, 0, 0, 0, 0, 0, 0, 0, 0, 0, 0, 0, 0, 0, 0, 0, 0, 0, 0, 0, 0, 0, 0, 0, 0, 0, 0, 0, 0, 0, 0, 0, 0, 0, 0, 0, 0, 0, 0, 0, 0, 0, 0, 0, 0, 0, 0, 0, 0, 0, 0, 0, 0, 0, 0, 0, 0, 0, 0, 0, 0, 0, 0, 0, 0, 0, 0, 0, 0, 0, 0, 0, 0, 0, 0, 0, 0, 0, 0, 0, 0, 0, 0, 0, 0, 0, 0, 0, 0, 0, 0, 0, 0, 0, 0, 0, 0, 0, 0, 0, 0, 0, 0, 0, 0, 0, 0, 0, 0, 0, 0, 0, 0, 0, 0, 0, 0, 0, 0, 0, 0, 0, 0, 0, 0, 0, 0, 0, 0, 0, 0, 0, 0, 0, 0, 0, 0, 0, 0, 0, 0, 0, 0, 0, 0, 0, 0, 0, 0, 0, 0, 0, 0, 0, 0, 0, 0, 0, 0, 0, 0, 0, 0, 0, 0, 0, 0, 0, 0, 0, 0, 0, 0, 0, 0, 0, 0, 0, 0, 0, 0, 0, 0, 0, 0, 0, 0, 0, 0, 0, 0, 0, 0, 0, 0, 0, 0, 0, 0, 0, 0, 0, 0, 0, 0, 0, 0, 0, 0, 0, 0, 0, 0, 0, 0, 0, 0, 0, 0, 0, 0, 0, 0, 0, 0, 0, 0, 0, 0, 0, 0, 0, 0, 0, 0, 0, 0, 0, 0, 0, 0, 0, 0, 0, 0, 0, 0, 0, 0, 0, 0, 0, 0, 0, 0, 0, 0, 0, 0, 0, 0, 0, 0, 0, 0, 0, 0, 0, 0, 0, 0, 0, 0, 0, 0, 0, 0, 0, 0, 0, 0, 0, 0, 0, 0, 0, 0, 0, 0, 0, 0, 0, 0, 0, 0, 0, 0, 0, 0, 0, 0, 0, 0, 0, 0, 0, 0, 0, 0, 0, 0, 0, 0, 0, 0, 0, 0, 0, 0, 0, 0, 0, 0, 0, 0, 0, 0, 0, 0, 0, 0, 0, 0, 0, 0, 0, 0, 0, 0, 0, 0, 0, 0, 0, 0, 0, 0, 0, 0, 0, 0, 0, 0, 0, 0, 0, 0, 0, 0, 0, 0, 0, 0, 0, 0, 0, 0, 0, 0, 0])
_uv = me_cube_000.uv_layers.new(name='UVMap')
_uv.uv.foreach_set('vector', [0.8836, 0.09585, 0.8836, 0.09585, 0.8781, 0.2207, 0.8781, 0.2207, 0.7822, 0.09139, 0.7822, 0.09139, 0.8836, 0.09585, 0.8836, 0.09585, 0.7822, 0.09139, 0.7767, 0.2163, 0.8781, 0.2207, 0.8836, 0.09585, 0.7767, 0.2163, 0.7822, 0.09139, 0.8836, 0.09585, 0.8781, 0.2207, 0.7767, 0.2163, 0.7767, 0.2163, 0.8781, 0.2207, 0.8781, 0.2207, 0.7822, 0.09139, 0.7822, 0.09139, 0.77, 0.09205, 0.77, 0.09205, 0.77, 0.09205, 0.77, 0.09205, 0.7581, 0.09509, 0.7581, 0.09509, 0.7581, 0.09509, 0.7581, 0.09509, 0.7471, 0.1004, 0.7471, 0.1004, 0.7471, 0.1004, 0.7471, 0.1004, 0.7373, 0.1077, 0.7373, 0.1077, 0.7373, 0.1077, 0.7373, 0.1077, 0.7291, 0.1168, 0.7291, 0.1168, 0.7291, 0.1168, 0.7291, 0.1168, 0.7229, 0.1274, 0.7229, 0.1274, 0.7229, 0.1274, 0.7229, 0.1274, 0.7188, 0.1389, 0.7188, 0.1389, 0.7188, 0.1389, 0.7188, 0.1389, 0.7171, 0.1511, 0.7171, 0.1511, 0.7171, 0.1511, 0.7171, 0.1511, 0.7177, 0.1633, 0.7177, 0.1633, 0.7177, 0.1633, 0.7177, 0.1633, 0.7208, 0.1752, 0.7208, 0.1752, 0.7208, 0.1752, 0.7208, 0.1752, 0.7261, 0.1862, 0.7261, 0.1862, 0.7261, 0.1862, 0.7261, 0.1862, 0.7334, 0.196, 0.7334, 0.196, 0.7334, 0.196, 0.7334, 0.196, 0.7425, 0.2042, 0.7425, 0.2042, 0.7425, 0.2042, 0.7425, 0.2042, 0.7531, 0.2104, 0.7531, 0.2104, 0.7767, 0.2163, 0.7646, 0.2145, 0.7531, 0.2104, 0.7425, 0.2042, 0.7334, 0.196, 0.7261, 0.1862, 0.7208, 0.1752, 0.7177, 0.1633, 0.7171, 0.1511, 0.7188, 0.1389, 0.7229, 0.1274, 0.7291, 0.1168, 0.7373, 0.1077, 0.7471, 0.1004, 0.7581, 0.09509, 0.77, 0.09205, 0.7822, 0.09139, 0.7531, 0.2104, 0.7531, 0.2104, 0.7646, 0.2145, 0.7646, 0.2145, 0.7646, 0.2145, 0.7646, 0.2145, 0.7767, 0.2163, 0.7767, 0.2163, 0.7646, 0.2145, 0.7767, 0.2163, 0.7822, 0.09139, 0.77, 0.09205, 0.7581, 0.09509, 0.7471, 0.1004, 0.7373, 0.1077, 0.7291, 0.1168, 0.7229, 0.1274, 0.7188, 0.1389, 0.7171, 0.1511, 0.7177, 0.1633, 0.7208, 0.1752, 0.7261, 0.1862, 0.7334, 0.196, 0.7425, 0.2042, 0.7531, 0.2104, -0.01205, 0.5796, -0.01205, 0.5796, -0.01205, 0.5796, -0.01205, 0.5796, -0.01205, 0.5796, -0.01205, 0.5796, -0.01205, 0.5796, -0.01205, 0.5796, -0.01205, 0.5796, -0.01205, 0.5796, -0.01205, 0.5796, -0.01205, 0.5796, -0.01205, 0.5796, -0.01205, 0.5796, -0.01205, 0.5796, 0.9677, 0.5196, 0.9656, 0.5373, 0.9172, 0.5365, 0.9192, 0.5188, 0.9192, 0.5188, 0.9172, 0.5365, 0.8545, 0.5358, 0.8563, 0.5181, 0.8563, 0.5181, 0.8545, 0.5358, 0.7976, 0.5352, 0.7992, 0.5175, 0.7992, 0.5175, 0.7976, 0.5352, 0.7424, 0.5346, 0.7438, 0.5169, 0.7438, 0.5169, 0.7424, 0.5346, 0.6736, 0.5342, 0.6746, 0.5165, 0.6746, 0.5165, 0.6736, 0.5342, 0.6439, 0.5339, 0.6082, 0.5167, 0.1014, 0.5484, 0.08398, 0.562, 0.06728, 0.5638, 0.08155, 0.555, 0.07974, 0.5536, 0.06728, 0.5638, 0.08398, 0.562, 0.1014, 0.5484, 0.6082, 0.5167, 0.6439, 0.5339, 0.6736, 0.5342, 0.6746, 0.5165, 0.6746, 0.5165, 0.6736, 0.5342, 0.7424, 0.5346, 0.7438, 0.5169, 0.7438, 0.5169, 0.7424, 0.5346, 0.7976, 0.5352, 0.7992, 0.5175, 0.7992, 0.5175, 0.7976, 0.5352, 0.8545, 0.5358, 0.8563, 0.5181, 0.8563, 0.5181, 0.8545, 0.5358, 0.9172, 0.5365, 0.9192, 0.5188, 0.9192, 0.5188, 0.9172, 0.5365, 0.9656, 0.5373, 0.9677, 0.5196, 0.06728, 0.5638, 0.08398, 0.562, 0.08398, 0.562, 0.06728, 0.5638, 0.08398, 0.562, 0.113, 0.559, 0.113, 0.559, 0.08398, 0.562, 0.113, 0.559, 0.1421, 0.5561, 0.1421, 0.5561, 0.113, 0.559, 0.1421, 0.5561, 0.1712, 0.5533, 0.1712, 0.5533, 0.1421, 0.5561, 0.1712, 0.5533, 0.2004, 0.5506, 0.2004, 0.5506, 0.1712, 0.5533, 0.2004, 0.5506, 0.2296, 0.5482, 0.2296, 0.5482, 0.2004, 0.5506, 0.2296, 0.5482, 0.259, 0.5459, 0.259, 0.5459, 0.2296, 0.5482, 0.259, 0.5459, 0.2883, 0.5437, 0.2883, 0.5437, 0.259, 0.5459, 0.2883, 0.5437, 0.3178, 0.5418, 0.3178, 0.5418, 0.2883, 0.5437, 0.3178, 0.5418, 0.3472, 0.54, 0.3472, 0.54, 0.3178, 0.5418, 0.3472, 0.54, 0.3768, 0.5385, 0.3768, 0.5385, 0.3472, 0.54, 0.3768, 0.5385, 0.4064, 0.5372, 0.4064, 0.5372, 0.3768, 0.5385, 0.4064, 0.5372, 0.436, 0.5361, 0.436, 0.5361, 0.4064, 0.5372, 0.436, 0.5361, 0.4656, 0.5352, 0.4656, 0.5352, 0.436, 0.5361, 0.4656, 0.5352, 0.4953, 0.5345, 0.4953, 0.5345, 0.4656, 0.5352, 0.4953, 0.5345, 0.525, 0.534, 0.525, 0.534, 0.4953, 0.5345, 0.525, 0.534, 0.5547, 0.5337, 0.5547, 0.5337, 0.525, 0.534, 0.5547, 0.5337, 0.5844, 0.5336, 0.5844, 0.5336, 0.5547, 0.5337, 0.5844, 0.5336, 0.6142, 0.5336, 0.6142, 0.5336, 0.5844, 0.5336, 0.6142, 0.5336, 0.6439, 0.5339, 0.6439, 0.5339, 0.6142, 0.5336, 0.6439, 0.5339, 0.6736, 0.5342, 0.6736, 0.5342, 0.6439, 0.5339, 0.6736, 0.5342, 0.7424, 0.5346, 0.7424, 0.5346, 0.6736, 0.5342, 0.7424, 0.5346, 0.7976, 0.5352, 0.7976, 0.5352, 0.7424, 0.5346, 0.7976, 0.5352, 0.8545, 0.5358, 0.8545, 0.5358, 0.7976, 0.5352, 0.8545, 0.5358, 0.9172, 0.5365, 0.9172, 0.5365, 0.8545, 0.5358, 0.9172, 0.5365, 0.9656, 0.5373, 0.9656, 0.5373, 0.9172, 0.5365, 0.4362, 0.3937, 0.4334, 0.3748, 0.5789, 0.3715, 0.6155, 0.3891, 0.6155, 0.3891, 0.5789, 0.3715, 0.4334, 0.3748, 0.4362, 0.3937, 0.2819, 0.4015, 0.2776, 0.3828, 0.4334, 0.3748, 0.4362, 0.3937, 0.4362, 0.3937, 0.4334, 0.3748, 0.2776, 0.3828, 0.2819, 0.4015, 0.05001, 0.4164, 0.07541, 0.4283, 0.06078, 0.4374, 0.01328, 0.4426, 0.02593, 0.4315, 0.08621, 0.4032, 0.09576, 0.4216, 0.07541, 0.4283, 0.05001, 0.4164, 0.06811, 0.4082, 0.08398, 0.562, 0.1014, 0.5484, 0.1468, 0.541, 0.1922, 0.5362, 0.2829, 0.5289, 0.2883, 0.5437, 0.259, 0.5459, 0.2296, 0.5482, 0.2004, 0.5506, 0.1712, 0.5533, 0.1421, 0.5561, 0.113, 0.559, 0.2883, 0.5437, 0.2829, 0.5289, 0.4333, 0.5212, 0.436, 0.5361, 0.4064, 0.5372, 0.3768, 0.5385, 0.3472, 0.54, 0.3178, 0.5418, 0.436, 0.5361, 0.4333, 0.5212, 0.6082, 0.5167, 0.6439, 0.5339, 0.6142, 0.5336, 0.5844, 0.5336, 0.5547, 0.5337, 0.525, 0.534, 0.4953, 0.5345, 0.4656, 0.5352, 0.6847, 0.3706, 0.6836, 0.3888, 0.6155, 0.3891, 0.5789, 0.3715, 0.7558, 0.3711, 0.7545, 0.3893, 0.6836, 0.3888, 0.6847, 0.3706, 0.8129, 0.3717, 0.8113, 0.3899, 0.7545, 0.3893, 0.7558, 0.3711, 0.8717, 0.3723, 0.8699, 0.3905, 0.8113, 0.3899, 0.8129, 0.3717, 0.9363, 0.3731, 0.9344, 0.3912, 0.8699, 0.3905, 0.8717, 0.3723, 0.9863, 0.3738, 0.9841, 0.392, 0.9344, 0.3912, 0.9363, 0.3731, -0.01205, 0.5796, -0.01205, 0.5796, -0.01205, 0.5796, -0.01205, 0.5796, -0.01205, 0.5796, -0.01205, 0.5796, -0.01205, 0.5796, -0.01205, 0.5796, -0.01205, 0.5796, -0.01205, 0.5796, -0.01205, 0.5796, -0.01205, 0.5796, 0.9363, 0.3731, 0.9344, 0.3912, 0.9841, 0.392, 0.9863, 0.3738, 0.8717, 0.3723, 0.8699, 0.3905, 0.9344, 0.3912, 0.9363, 0.3731, 0.8129, 0.3717, 0.8113, 0.3899, 0.8699, 0.3905, 0.8717, 0.3723, 0.7558, 0.3711, 0.7545, 0.3893, 0.8113, 0.3899, 0.8129, 0.3717, 0.6847, 0.3706, 0.6836, 0.3888, 0.7545, 0.3893, 0.7558, 0.3711, 0.5789, 0.3715, 0.6155, 0.3891, 0.6836, 0.3888, 0.6847, 0.3706, 0.6439, 0.5339, 0.6082, 0.5167, 0.4333, 0.5212, 0.436, 0.5361, 0.4656, 0.5352, 0.4953, 0.5345, 0.525, 0.534, 0.5547, 0.5337, 0.5844, 0.5336, 0.6142, 0.5336, 0.436, 0.5361, 0.4333, 0.5212, 0.2829, 0.5289, 0.2883, 0.5437, 0.3178, 0.5418, 0.3472, 0.54, 0.3768, 0.5385, 0.4064, 0.5372, 0.2883, 0.5437, 0.2829, 0.5289, 0.1922, 0.5364, 0.1468, 0.5411, 0.1014, 0.5484, 0.08398, 0.562, 0.113, 0.559, 0.1421, 0.5561, 0.1712, 0.5533, 0.2004, 0.5506, 0.2296, 0.5482, 0.259, 0.5459, 0.05001, 0.4164, 0.07356, 0.4269, 0.09576, 0.4216, 0.08621, 0.4032, 0.06811, 0.4082, 0.02593, 0.4315, 0.01328, 0.4426, 0.06078, 0.4374, 0.07356, 0.4269, 0.05001, 0.4164, 0.02096, 0.5689, 0.06728, 0.5638, 0.06728, 0.5638, 0.2776, 0.3828, 0.2819, 0.4015, 0.1888, 0.4091, 0.1819, 0.3903, 0.1341, 0.3954, 0.1819, 0.3903, 0.1888, 0.4091, 0.1423, 0.4139, 0.1341, 0.3954, 0.1423, 0.414, 0.1888, 0.4093, 0.1819, 0.3903, 0.2776, 0.3828, 0.1819, 0.3903, 0.1888, 0.4093, 0.2819, 0.4015, 0.08621, 0.4032, 0.09576, 0.4216, 0.1423, 0.414, 0.1341, 0.3954, 0.08621, 0.4032, 0.1341, 0.3954, 0.1423, 0.4139, 0.09576, 0.4216, 0.2799, 0.1945, 0.2812, 0.1945, 0.2804, 0.1899, 0.2791, 0.1899, 0.2791, 0.1899, 0.2804, 0.1899, 0.2781, 0.1856, 0.2769, 0.1856, 0.2769, 0.1856, 0.2781, 0.1856, 0.2745, 0.1816, 0.2732, 0.1816, 0.2732, 0.1816, 0.2745, 0.1816, 0.2695, 0.178, 0.2682, 0.178, 0.2682, 0.178, 0.2695, 0.178, 0.2634, 0.1752, 0.2622, 0.1752, 0.2622, 0.1752, 0.2634, 0.1752, 0.2565, 0.173, 0.2552, 0.173, 0.2552, 0.173, 0.2565, 0.173, 0.249, 0.1717, 0.2478, 0.1717, 0.2478, 0.1717, 0.249, 0.1717, 0.2412, 0.1712, 0.24, 0.1712, 0.24, 0.1712, 0.2412, 0.1712, 0.2334, 0.1717, 0.2322, 0.1717, 0.2322, 0.1717, 0.2334, 0.1717, 0.2259, 0.173, 0.2247, 0.173, 0.2247, 0.173, 0.2259, 0.173, 0.219, 0.1752, 0.2178, 0.1752, 0.2178, 0.1752, 0.219, 0.1752, 0.213, 0.178, 0.2117, 0.178, 0.2117, 0.178, 0.213, 0.178, 0.208, 0.1816, 0.2067, 0.1816, 0.2067, 0.1816, 0.208, 0.1816, 0.2043, 0.1856, 0.203, 0.1856, 0.203, 0.1856, 0.2043, 0.1856, 0.2021, 0.1899, 0.2008, 0.1899, 0.2008, 0.1899, 0.2021, 0.1899, 0.2013, 0.1945, 0.2, 0.1945, 0.2, 0.1945, 0.2013, 0.1945, 0.2021, 0.199, 0.2008, 0.199, 0.2008, 0.199, 0.2021, 0.199, 0.2043, 0.2034, 0.203, 0.2034, 0.203, 0.2034, 0.2043, 0.2034, 0.208, 0.2074, 0.2067, 0.2074, 0.2067, 0.2074, 0.208, 0.2074, 0.213, 0.2109, 0.2117, 0.2109, 0.2117, 0.2109, 0.213, 0.2109, 0.219, 0.2138, 0.2178, 0.2138, 0.2178, 0.2138, 0.219, 0.2138, 0.2259, 0.2159, 0.2247, 0.2159, 0.2247, 0.2159, 0.2259, 0.2159, 0.2334, 0.2172, 0.2322, 0.2172, 0.2322, 0.2172, 0.2334, 0.2172, 0.2412, 0.2177, 0.24, 0.2177, 0.24, 0.2177, 0.2412, 0.2177, 0.249, 0.2172, 0.2478, 0.2172, 0.2478, 0.2172, 0.249, 0.2172, 0.2565, 0.2159, 0.2552, 0.2159, 0.2552, 0.2159, 0.2565, 0.2159, 0.2634, 0.2138, 0.2622, 0.2138, 0.2622, 0.2138, 0.2634, 0.2138, 0.2695, 0.2109, 0.2682, 0.2109, 0.2682, 0.2109, 0.2695, 0.2109, 0.2745, 0.2074, 0.2732, 0.2074, 0.2732, 0.2074, 0.2745, 0.2074, 0.2781, 0.2034, 0.2769, 0.2034, 0.2804, 0.1899, 0.2812, 0.1945, 0.2804, 0.199, 0.2781, 0.2034, 0.2745, 0.2074, 0.2695, 0.2109, 0.2634, 0.2138, 0.2565, 0.2159, 0.249, 0.2172, 0.2412, 0.2177, 0.2334, 0.2172, 0.2259, 0.2159, 0.219, 0.2138, 0.213, 0.2109, 0.208, 0.2074, 0.2043, 0.2034, 0.2021, 0.199, 0.2013, 0.1945, 0.2021, 0.1899, 0.2043, 0.1856, 0.208, 0.1816, 0.213, 0.178, 0.219, 0.1752, 0.2259, 0.173, 0.2334, 0.1717, 0.2412, 0.1712, 0.249, 0.1717, 0.2565, 0.173, 0.2634, 0.1752, 0.2695, 0.178, 0.2745, 0.1816, 0.2781, 0.1856, 0.2769, 0.2034, 0.2781, 0.2034, 0.2804, 0.199, 0.2791, 0.199, 0.2791, 0.199, 0.2804, 0.199, 0.2812, 0.1945, 0.2799, 0.1945, 0.2478, 0.199, 0.2503, 0.199, 0.2511, 0.1945, 0.2486, 0.1945, 0.05311, 0.8152, 0.08273, 0.825, 0.08265, 0.8267, 0.05303, 0.8166, 0.08273, 0.825, 0.9363, 0.8711, 0.9362, 0.8727, 0.08265, 0.8267, 0.9363, 0.8711, 0.9495, 0.861, 0.9494, 0.8624, 0.9362, 0.8727, 0.2747, 0.1988, 0.2765, 0.199, 0.2773, 0.1945, 0.2754, 0.1945, 0.2765, 0.199, 0.2758, 0.1989, 0.2765, 0.1945, 0.2773, 0.1945, 0.2758, 0.1989, 0.2771, 0.199, 0.2779, 0.1945, 0.2765, 0.1945, 0.2771, 0.199, 0.2784, 0.199, 0.2792, 0.1945, 0.2779, 0.1945, 0.2784, 0.199, 0.2771, 0.1988, 0.2778, 0.1945, 0.2792, 0.1945, 0.2771, 0.1988, 0.2791, 0.199, 0.2799, 0.1945, 0.2778, 0.1945, 0.2455, 0.2034, 0.2481, 0.2034, 0.2503, 0.199, 0.2478, 0.199, 0.05334, 0.8109, 0.08299, 0.8203, 0.08273, 0.825, 0.05311, 0.8152, 0.08299, 0.8203, 0.9365, 0.8663, 0.9363, 0.8711, 0.08273, 0.825, 0.9365, 0.8663, 0.9497, 0.8569, 0.9495, 0.861, 0.9363, 0.8711, 0.2725, 0.2031, 0.2742, 0.2034, 0.2765, 0.199, 0.2747, 0.1988, 0.2742, 0.2034, 0.2736, 0.2031, 0.2758, 0.1989, 0.2765, 0.199, 0.2736, 0.2031, 0.2748, 0.2034, 0.2771, 0.199, 0.2758, 0.1989, 0.2748, 0.2034, 0.2761, 0.2034, 0.2784, 0.199, 0.2771, 0.199, 0.2761, 0.2034, 0.2749, 0.203, 0.2771, 0.1988, 0.2784, 0.199, 0.2749, 0.203, 0.2769, 0.2034, 0.2791, 0.199, 0.2771, 0.1988, 0.2419, 0.2074, 0.2444, 0.2074, 0.2481, 0.2034, 0.2455, 0.2034, 0.05372, 0.8039, 0.08341, 0.8125, 0.08299, 0.8203, 0.05334, 0.8109, 0.08341, 0.8125, 0.9369, 0.8586, 0.9365, 0.8663, 0.08299, 0.8203, 0.9369, 0.8586, 0.9501, 0.8502, 0.9497, 0.8569, 0.9365, 0.8663, 0.2689, 0.2069, 0.2705, 0.2074, 0.2742, 0.2034, 0.2725, 0.2031, 0.2705, 0.2074, 0.27, 0.207, 0.2736, 0.2031, 0.2742, 0.2034, 0.27, 0.207, 0.2712, 0.2074, 0.2748, 0.2034, 0.2736, 0.2031, 0.2712, 0.2074, 0.2724, 0.2074, 0.2761, 0.2034, 0.2748, 0.2034, 0.2724, 0.2074, 0.2714, 0.2068, 0.2749, 0.203, 0.2761, 0.2034, 0.2714, 0.2068, 0.2732, 0.2074, 0.2769, 0.2034, 0.2749, 0.203, 0.2369, 0.2109, 0.2394, 0.2109, 0.2444, 0.2074, 0.2419, 0.2074, 0.05422, 0.7946, 0.08397, 0.8021, 0.08341, 0.8125, 0.05372, 0.8039, 0.08397, 0.8021, 0.9375, 0.8482, 0.9369, 0.8586, 0.08341, 0.8125, 0.9375, 0.8482, 0.9505, 0.8411, 0.9501, 0.8502, 0.9369, 0.8586, 0.2641, 0.2103, 0.2656, 0.2109, 0.2705, 0.2074, 0.2689, 0.2069, 0.2656, 0.2109, 0.2652, 0.2104, 0.27, 0.207, 0.2705, 0.2074, 0.2652, 0.2104, 0.2662, 0.2109, 0.2712, 0.2074, 0.27, 0.207, 0.2662, 0.2109, 0.2675, 0.2109, 0.2724, 0.2074, 0.2712, 0.2074, 0.2675, 0.2109, 0.2667, 0.2102, 0.2714, 0.2068, 0.2724, 0.2074, 0.2667, 0.2102, 0.2682, 0.2109, 0.2732, 0.2074, 0.2714, 0.2068, 0.2308, 0.2138, 0.2334, 0.2138, 0.2394, 0.2109, 0.2369, 0.2109, 0.05484, 0.7832, 0.08465, 0.7895, 0.08397, 0.8021, 0.05422, 0.7946, 0.08465, 0.7895, 0.9382, 0.8355, 0.9375, 0.8482, 0.08397, 0.8021, 0.9382, 0.8355, 0.9511, 0.8301, 0.9505, 0.8411, 0.9375, 0.8482, 0.2582, 0.2131, 0.2595, 0.2138, 0.2656, 0.2109, 0.2641, 0.2103, 0.2595, 0.2138, 0.2593, 0.2133, 0.2652, 0.2104, 0.2656, 0.2109, 0.2593, 0.2133, 0.2601, 0.2138, 0.2662, 0.2109, 0.2652, 0.2104, 0.2601, 0.2138, 0.2614, 0.2138, 0.2675, 0.2109, 0.2662, 0.2109, 0.2614, 0.2138, 0.2609, 0.2129, 0.2667, 0.2102, 0.2675, 0.2109, 0.2609, 0.2129, 0.2622, 0.2138, 0.2682, 0.2109, 0.2667, 0.2102, 0.2239, 0.2159, 0.2264, 0.2159, 0.2334, 0.2138, 0.2308, 0.2138, 0.05554, 0.7701, 0.08543, 0.775, 0.08465, 0.7895, 0.05484, 0.7832, 0.08543, 0.775, 0.939, 0.821, 0.9382, 0.8355, 0.08465, 0.7895, 0.939, 0.821, 0.9518, 0.8175, 0.9511, 0.8301, 0.9382, 0.8355, 0.2516, 0.2152, 0.2526, 0.2159, 0.2595, 0.2138, 0.2582, 0.2131, 0.2526, 0.2159, 0.2526, 0.2153, 0.2593, 0.2133, 0.2595, 0.2138, 0.2526, 0.2153, 0.2532, 0.2159, 0.2601, 0.2138, 0.2593, 0.2133, 0.2532, 0.2159, 0.2545, 0.2159, 0.2614, 0.2138, 0.2601, 0.2138, 0.2545, 0.2159, 0.2543, 0.215, 0.2609, 0.2129, 0.2614, 0.2138, 0.2543, 0.215, 0.2552, 0.2159, 0.2622, 0.2138, 0.2609, 0.2129, 0.2164, 0.2172, 0.219, 0.2172, 0.2264, 0.2159, 0.2239, 0.2159, 0.0563, 0.756, 0.08628, 0.7593, 0.08543, 0.775, 0.05554, 0.7701, 0.08628, 0.7593, 0.9398, 0.8053, 0.939, 0.821, 0.08543, 0.775, 0.9398, 0.8053, 0.9526, 0.8038, 0.9518, 0.8175, 0.939, 0.821, 0.2443, 0.2165, 0.2451, 0.2172, 0.2526, 0.2159, 0.2516, 0.2152, 0.2451, 0.2172, 0.2453, 0.2166, 0.2526, 0.2153, 0.2526, 0.2159, 0.2453, 0.2166, 0.2457, 0.2172, 0.2532, 0.2159, 0.2526, 0.2153, 0.2457, 0.2172, 0.247, 0.2172, 0.2545, 0.2159, 0.2532, 0.2159, 0.247, 0.2172, 0.2471, 0.2162, 0.2543, 0.215, 0.2545, 0.2159, 0.2471, 0.2162, 0.2478, 0.2172, 0.2552, 0.2159, 0.2543, 0.215, 0.2086, 0.2177, 0.2112, 0.2177, 0.219, 0.2172, 0.2164, 0.2172, 0.05709, 0.7413, 0.08716, 0.743, 0.08628, 0.7593, 0.0563, 0.756, 0.08716, 0.743, 0.9407, 0.789, 0.9398, 0.8053, 0.08628, 0.7593, 0.9407, 0.789, 0.9533, 0.7897, 0.9526, 0.8038, 0.9398, 0.8053, 0.2368, 0.2169, 0.2373, 0.2177, 0.2451, 0.2172, 0.2443, 0.2165, 0.2373, 0.2177, 0.2377, 0.2171, 0.2453, 0.2166, 0.2451, 0.2172, 0.2377, 0.2171, 0.2379, 0.2177, 0.2457, 0.2172, 0.2453, 0.2166, 0.2379, 0.2177, 0.2392, 0.2177, 0.247, 0.2172, 0.2457, 0.2172, 0.2392, 0.2177, 0.2397, 0.2167, 0.2471, 0.2162, 0.247, 0.2172, 0.2397, 0.2167, 0.24, 0.2177, 0.2478, 0.2172, 0.2471, 0.2162, 0.2008, 0.2172, 0.2034, 0.2172, 0.2112, 0.2177, 0.2086, 0.2177, 0.05789, 0.7266, 0.08804, 0.7266, 0.08716, 0.743, 0.05709, 0.7413, 0.08804, 0.7266, 0.9416, 0.7726, 0.9407, 0.789, 0.08716, 0.743, 0.9416, 0.7726, 0.9541, 0.7755, 0.9533, 0.7897, 0.9407, 0.789, 0.2293, 0.2165, 0.2295, 0.2172, 0.2373, 0.2177, 0.2368, 0.2169, 0.2295, 0.2172, 0.2301, 0.2166, 0.2377, 0.2171, 0.2373, 0.2177, 0.2301, 0.2166, 0.2301, 0.2172, 0.2379, 0.2177, 0.2377, 0.2171, 0.2301, 0.2172, 0.2314, 0.2172, 0.2392, 0.2177, 0.2379, 0.2177, 0.2314, 0.2172, 0.2322, 0.2162, 0.2397, 0.2167, 0.2392, 0.2177, 0.2322, 0.2162, 0.2322, 0.2172, 0.24, 0.2177, 0.2397, 0.2167, 0.1934, 0.2159, 0.1959, 0.2159, 0.2034, 0.2172, 0.2008, 0.2172, 0.05865, 0.7125, 0.08889, 0.7109, 0.08804, 0.7266, 0.05789, 0.7266, 0.08889, 0.7109, 0.9424, 0.7569, 0.9416, 0.7726, 0.08804, 0.7266, 0.9424, 0.7569, 0.9548, 0.7618, 0.9541, 0.7755, 0.9416, 0.7726, 0.222, 0.2152, 0.222, 0.2159, 0.2295, 0.2172, 0.2293, 0.2165, 0.222, 0.2159, 0.2228, 0.2153, 0.2301, 0.2166, 0.2295, 0.2172, 0.2228, 0.2153, 0.2226, 0.2159, 0.2301, 0.2172, 0.2301, 0.2166, 0.2226, 0.2159, 0.2239, 0.2159, 0.2314, 0.2172, 0.2301, 0.2172, 0.2239, 0.2159, 0.2251, 0.215, 0.2322, 0.2162, 0.2314, 0.2172, 0.2251, 0.215, 0.2247, 0.2159, 0.2322, 0.2172, 0.2322, 0.2162, 0.1864, 0.2138, 0.189, 0.2138, 0.1959, 0.2159, 0.1934, 0.2159, 0.05935, 0.6995, 0.08967, 0.6964, 0.08889, 0.7109, 0.05865, 0.7125, 0.08967, 0.6964, 0.9432, 0.7425, 0.9424, 0.7569, 0.08889, 0.7109, 0.9432, 0.7425, 0.9555, 0.7492, 0.9548, 0.7618, 0.9424, 0.7569, 0.2153, 0.2131, 0.2151, 0.2138, 0.222, 0.2159, 0.222, 0.2152, 0.2151, 0.2138, 0.2161, 0.2133, 0.2228, 0.2153, 0.222, 0.2159, 0.2161, 0.2133, 0.2157, 0.2138, 0.2226, 0.2159, 0.2228, 0.2153, 0.2157, 0.2138, 0.217, 0.2138, 0.2239, 0.2159, 0.2226, 0.2159, 0.217, 0.2138, 0.2185, 0.2129, 0.2251, 0.215, 0.2239, 0.2159, 0.2185, 0.2129, 0.2178, 0.2138, 0.2247, 0.2159, 0.2251, 0.215, 0.1804, 0.2109, 0.1829, 0.2109, 0.189, 0.2138, 0.1864, 0.2138, 0.05996, 0.6881, 0.09035, 0.6838, 0.08967, 0.6964, 0.05935, 0.6995, 0.09035, 0.6838, 0.9439, 0.7298, 0.9432, 0.7425, 0.08967, 0.6964, 0.9439, 0.7298, 0.9561, 0.7382, 0.9555, 0.7492, 0.9432, 0.7425, 0.2095, 0.2103, 0.2091, 0.2109, 0.2151, 0.2138, 0.2153, 0.2131, 0.2091, 0.2109, 0.2102, 0.2104, 0.2161, 0.2133, 0.2151, 0.2138, 0.2102, 0.2104, 0.2097, 0.2109, 0.2157, 0.2138, 0.2161, 0.2133, 0.2097, 0.2109, 0.211, 0.2109, 0.217, 0.2138, 0.2157, 0.2138, 0.211, 0.2109, 0.2127, 0.2102, 0.2185, 0.2129, 0.217, 0.2138, 0.2127, 0.2102, 0.2117, 0.2109, 0.2178, 0.2138, 0.2185, 0.2129, 0.1754, 0.2074, 0.1779, 0.2074, 0.1829, 0.2109, 0.1804, 0.2109, 0.06047, 0.6787, 0.09091, 0.6734, 0.09035, 0.6838, 0.05996, 0.6881, 0.09091, 0.6734, 0.9444, 0.7194, 0.9439, 0.7298, 0.09035, 0.6838, 0.9444, 0.7194, 0.9566, 0.7292, 0.9561, 0.7382, 0.9439, 0.7298, 0.2047, 0.2069, 0.2041, 0.2074, 0.2091, 0.2109, 0.2095, 0.2103, 0.2041, 0.2074, 0.2054, 0.207, 0.2102, 0.2104, 0.2091, 0.2109, 0.2054, 0.207, 0.2047, 0.2074, 0.2097, 0.2109, 0.2102, 0.2104, 0.2047, 0.2074, 0.206, 0.2074, 0.211, 0.2109, 0.2097, 0.2109, 0.206, 0.2074, 0.208, 0.2068, 0.2127, 0.2102, 0.211, 0.2109, 0.208, 0.2068, 0.2067, 0.2074, 0.2117, 0.2109, 0.2127, 0.2102, 0.1717, 0.2034, 0.1742, 0.2034, 0.1779, 0.2074, 0.1754, 0.2074, 0.06084, 0.6718, 0.09133, 0.6656, 0.09091, 0.6734, 0.06047, 0.6787, 0.09133, 0.6656, 0.9448, 0.7116, 0.9444, 0.7194, 0.09091, 0.6734, 0.9448, 0.7116, 0.9569, 0.7224, 0.9566, 0.7292, 0.9444, 0.7194, 0.2011, 0.2031, 0.2004, 0.2034, 0.2041, 0.2074, 0.2047, 0.2069, 0.2004, 0.2034, 0.2018, 0.2031, 0.2054, 0.207, 0.2041, 0.2074, 0.2018, 0.2031, 0.201, 0.2034, 0.2047, 0.2074, 0.2054, 0.207, 0.201, 0.2034, 0.2023, 0.2034, 0.206, 0.2074, 0.2047, 0.2074, 0.2023, 0.2034, 0.2044, 0.203, 0.208, 0.2068, 0.206, 0.2074, 0.2044, 0.203, 0.203, 0.2034, 0.2067, 0.2074, 0.208, 0.2068, 0.1695, 0.199, 0.172, 0.199, 0.1742, 0.2034, 0.1717, 0.2034, 0.06108, 0.6675, 0.09159, 0.6609, 0.09133, 0.6656, 0.06084, 0.6718, 0.09159, 0.6609, 0.9451, 0.7069, 0.9448, 0.7116, 0.09133, 0.6656, 0.9451, 0.7069, 0.9572, 0.7183, 0.9569, 0.7224, 0.9448, 0.7116, 0.1989, 0.1988, 0.1981, 0.199, 0.2004, 0.2034, 0.2011, 0.2031, 0.1981, 0.199, 0.1996, 0.1989, 0.2018, 0.2031, 0.2004, 0.2034, 0.1996, 0.1989, 0.1988, 0.199, 0.201, 0.2034, 0.2018, 0.2031, 0.1988, 0.199, 0.2, 0.199, 0.2023, 0.2034, 0.201, 0.2034, 0.2, 0.199, 0.2023, 0.1988, 0.2044, 0.203, 0.2023, 0.2034, 0.2023, 0.1988, 0.2008, 0.199, 0.203, 0.2034, 0.2044, 0.203, 0.1687, 0.1945, 0.1712, 0.1945, 0.172, 0.199, 0.1695, 0.199, 0.06115, 0.666, 0.09167, 0.6592, 0.09159, 0.6609, 0.06108, 0.6675, 0.09167, 0.6592, 0.9452, 0.7053, 0.9451, 0.7069, 0.09159, 0.6609, 0.9452, 0.7053, 0.9572, 0.7169, 0.9572, 0.7183, 0.9451, 0.7069, 0.1982, 0.1945, 0.1974, 0.1945, 0.1981, 0.199, 0.1989, 0.1988, 0.1974, 0.1945, 0.1988, 0.1945, 0.1996, 0.1989, 0.1981, 0.199, 0.1988, 0.1945, 0.198, 0.1945, 0.1988, 0.199, 0.1996, 0.1989, 0.198, 0.1945, 0.1993, 0.1945, 0.2, 0.199, 0.1988, 0.199, 0.1993, 0.1945, 0.2015, 0.1945, 0.2023, 0.1988, 0.2, 0.199, 0.2015, 0.1945, 0.2, 0.1945, 0.2008, 0.199, 0.2023, 0.1988, 0.1695, 0.1899, 0.172, 0.1899, 0.1712, 0.1945, 0.1687, 0.1945, 0.06108, 0.6675, 0.09159, 0.6609, 0.09167, 0.6592, 0.06115, 0.666, 0.09159, 0.6609, 0.9451, 0.7069, 0.9452, 0.7053, 0.09167, 0.6592, 0.9451, 0.7069, 0.9572, 0.7183, 0.9572, 0.7169, 0.9452, 0.7053, 0.1989, 0.1901, 0.1981, 0.1899, 0.1974, 0.1945, 0.1982, 0.1945, 0.1981, 0.1899, 0.1996, 0.1901, 0.1988, 0.1945, 0.1974, 0.1945, 0.1996, 0.1901, 0.1988, 0.1899, 0.198, 0.1945, 0.1988, 0.1945, 0.1988, 0.1899, 0.2, 0.1899, 0.1993, 0.1945, 0.198, 0.1945, 0.2, 0.1899, 0.2023, 0.1901, 0.2015, 0.1945, 0.1993, 0.1945, 0.2023, 0.1901, 0.2008, 0.1899, 0.2, 0.1945, 0.2015, 0.1945, 0.1717, 0.1856, 0.1742, 0.1856, 0.172, 0.1899, 0.1695, 0.1899, 0.06084, 0.6718, 0.09133, 0.6656, 0.09159, 0.6609, 0.06108, 0.6675, 0.09133, 0.6656, 0.9448, 0.7116, 0.9451, 0.7069, 0.09159, 0.6609, 0.9448, 0.7116, 0.9569, 0.7224, 0.9572, 0.7183, 0.9451, 0.7069, 0.2011, 0.1859, 0.2004, 0.1856, 0.1981, 0.1899, 0.1989, 0.1901, 0.2004, 0.1856, 0.2018, 0.1858, 0.1996, 0.1901, 0.1981, 0.1899, 0.2018, 0.1858, 0.201, 0.1856, 0.1988, 0.1899, 0.1996, 0.1901, 0.201, 0.1856, 0.2023, 0.1856, 0.2, 0.1899, 0.1988, 0.1899, 0.2023, 0.1856, 0.2044, 0.186, 0.2023, 0.1901, 0.2, 0.1899, 0.2044, 0.186, 0.203, 0.1856, 0.2008, 0.1899, 0.2023, 0.1901, 0.1754, 0.1816, 0.1779, 0.1816, 0.1742, 0.1856, 0.1717, 0.1856, 0.06047, 0.6787, 0.09091, 0.6734, 0.09133, 0.6656, 0.06084, 0.6718, 0.09091, 0.6734, 0.9444, 0.7194, 0.9448, 0.7116, 0.09133, 0.6656, 0.9444, 0.7194, 0.9566, 0.7292, 0.9569, 0.7224, 0.9448, 0.7116, 0.2047, 0.182, 0.2041, 0.1816, 0.2004, 0.1856, 0.2011, 0.1859, 0.2041, 0.1816, 0.2054, 0.1819, 0.2018, 0.1858, 0.2004, 0.1856, 0.2054, 0.1819, 0.2047, 0.1816, 0.201, 0.1856, 0.2018, 0.1858, 0.2047, 0.1816, 0.206, 0.1816, 0.2023, 0.1856, 0.201, 0.1856, 0.206, 0.1816, 0.208, 0.1821, 0.2044, 0.186, 0.2023, 0.1856, 0.208, 0.1821, 0.2067, 0.1816, 0.203, 0.1856, 0.2044, 0.186, 0.1804, 0.178, 0.1829, 0.178, 0.1779, 0.1816, 0.1754, 0.1816, 0.05996, 0.6881, 0.09035, 0.6838, 0.09091, 0.6734, 0.06047, 0.6787, 0.09035, 0.6838, 0.9439, 0.7298, 0.9444, 0.7194, 0.09091, 0.6734, 0.9439, 0.7298, 0.9561, 0.7382, 0.9566, 0.7292, 0.9444, 0.7194, 0.2095, 0.1786, 0.2091, 0.178, 0.2041, 0.1816, 0.2047, 0.182, 0.2091, 0.178, 0.2102, 0.1785, 0.2054, 0.1819, 0.2041, 0.1816, 0.2102, 0.1785, 0.2097, 0.178, 0.2047, 0.1816, 0.2054, 0.1819, 0.2097, 0.178, 0.211, 0.178, 0.206, 0.1816, 0.2047, 0.1816, 0.211, 0.178, 0.2127, 0.1788, 0.208, 0.1821, 0.206, 0.1816, 0.2127, 0.1788, 0.2117, 0.178, 0.2067, 0.1816, 0.208, 0.1821, 0.1864, 0.1752, 0.189, 0.1752, 0.1829, 0.178, 0.1804, 0.178, 0.05935, 0.6995, 0.08967, 0.6964, 0.09035, 0.6838, 0.05996, 0.6881, 0.08967, 0.6964, 0.9432, 0.7425, 0.9439, 0.7298, 0.09035, 0.6838, 0.9432, 0.7425, 0.9555, 0.7492, 0.9561, 0.7382, 0.9439, 0.7298, 0.2153, 0.1758, 0.2151, 0.1752, 0.2091, 0.178, 0.2095, 0.1786, 0.2151, 0.1752, 0.2161, 0.1757, 0.2102, 0.1785, 0.2091, 0.178, 0.2161, 0.1757, 0.2157, 0.1752, 0.2097, 0.178, 0.2102, 0.1785, 0.2157, 0.1752, 0.217, 0.1752, 0.211, 0.178, 0.2097, 0.178, 0.217, 0.1752, 0.2185, 0.176, 0.2127, 0.1788, 0.211, 0.178, 0.2185, 0.176, 0.2178, 0.1752, 0.2117, 0.178, 0.2127, 0.1788, 0.1934, 0.173, 0.1959, 0.173, 0.189, 0.1752, 0.1864, 0.1752, 0.05865, 0.7125, 0.08889, 0.7109, 0.08967, 0.6964, 0.05935, 0.6995, 0.08889, 0.7109, 0.9424, 0.7569, 0.9432, 0.7425, 0.08967, 0.6964, 0.9424, 0.7569, 0.9548, 0.7618, 0.9555, 0.7492, 0.9432, 0.7425, 0.222, 0.1737, 0.222, 0.173, 0.2151, 0.1752, 0.2153, 0.1758, 0.222, 0.173, 0.2228, 0.1736, 0.2161, 0.1757, 0.2151, 0.1752, 0.2228, 0.1736, 0.2226, 0.173, 0.2157, 0.1752, 0.2161, 0.1757, 0.2226, 0.173, 0.2239, 0.173, 0.217, 0.1752, 0.2157, 0.1752, 0.2239, 0.173, 0.2251, 0.174, 0.2185, 0.176, 0.217, 0.1752, 0.2251, 0.174, 0.2247, 0.173, 0.2178, 0.1752, 0.2185, 0.176, 0.2008, 0.1717, 0.2034, 0.1717, 0.1959, 0.173, 0.1934, 0.173, 0.05789, 0.7266, 0.08804, 0.7266, 0.08889, 0.7109, 0.05865, 0.7125, 0.08804, 0.7266, 0.9416, 0.7726, 0.9424, 0.7569, 0.08889, 0.7109, 0.9416, 0.7726, 0.9541, 0.7755, 0.9548, 0.7618, 0.9424, 0.7569, 0.2293, 0.1725, 0.2295, 0.1717, 0.222, 0.173, 0.222, 0.1737, 0.2295, 0.1717, 0.2301, 0.1723, 0.2228, 0.1736, 0.222, 0.173, 0.2301, 0.1723, 0.2301, 0.1717, 0.2226, 0.173, 0.2228, 0.1736, 0.2301, 0.1717, 0.2314, 0.1717, 0.2239, 0.173, 0.2226, 0.173, 0.2314, 0.1717, 0.2322, 0.1727, 0.2251, 0.174, 0.2239, 0.173, 0.2322, 0.1727, 0.2322, 0.1717, 0.2247, 0.173, 0.2251, 0.174, 0.2086, 0.1712, 0.2112, 0.1712, 0.2034, 0.1717, 0.2008, 0.1717, 0.05709, 0.7413, 0.08716, 0.743, 0.08804, 0.7266, 0.05789, 0.7266, 0.08716, 0.743, 0.9407, 0.789, 0.9416, 0.7726, 0.08804, 0.7266, 0.9407, 0.789, 0.9533, 0.7897, 0.9541, 0.7755, 0.9416, 0.7726, 0.2368, 0.172, 0.2373, 0.1712, 0.2295, 0.1717, 0.2293, 0.1725, 0.2373, 0.1712, 0.2377, 0.1719, 0.2301, 0.1723, 0.2295, 0.1717, 0.2377, 0.1719, 0.2379, 0.1712, 0.2301, 0.1717, 0.2301, 0.1723, 0.2379, 0.1712, 0.2392, 0.1712, 0.2314, 0.1717, 0.2301, 0.1717, 0.2392, 0.1712, 0.2397, 0.1723, 0.2322, 0.1727, 0.2314, 0.1717, 0.2397, 0.1723, 0.24, 0.1712, 0.2322, 0.1717, 0.2322, 0.1727, 0.2164, 0.1717, 0.219, 0.1717, 0.2112, 0.1712, 0.2086, 0.1712, 0.0563, 0.756, 0.08628, 0.7593, 0.08716, 0.743, 0.05709, 0.7413, 0.08628, 0.7593, 0.9398, 0.8053, 0.9407, 0.789, 0.08716, 0.743, 0.9398, 0.8053, 0.9526, 0.8038, 0.9533, 0.7897, 0.9407, 0.789, 0.2443, 0.1725, 0.2451, 0.1717, 0.2373, 0.1712, 0.2368, 0.172, 0.2451, 0.1717, 0.2453, 0.1723, 0.2377, 0.1719, 0.2373, 0.1712, 0.2453, 0.1723, 0.2457, 0.1717, 0.2379, 0.1712, 0.2377, 0.1719, 0.2457, 0.1717, 0.247, 0.1717, 0.2392, 0.1712, 0.2379, 0.1712, 0.247, 0.1717, 0.2471, 0.1727, 0.2397, 0.1723, 0.2392, 0.1712, 0.2471, 0.1727, 0.2478, 0.1717, 0.24, 0.1712, 0.2397, 0.1723, 0.2239, 0.173, 0.2264, 0.173, 0.219, 0.1717, 0.2164, 0.1717, 0.05554, 0.7701, 0.08543, 0.775, 0.08628, 0.7593, 0.0563, 0.756, 0.08543, 0.775, 0.939, 0.821, 0.9398, 0.8053, 0.08628, 0.7593, 0.939, 0.821, 0.9518, 0.8175, 0.9526, 0.8038, 0.9398, 0.8053, 0.2516, 0.1737, 0.2526, 0.173, 0.2451, 0.1717, 0.2443, 0.1725, 0.2526, 0.173, 0.2526, 0.1736, 0.2453, 0.1723, 0.2451, 0.1717, 0.2526, 0.1736, 0.2532, 0.173, 0.2457, 0.1717, 0.2453, 0.1723, 0.2532, 0.173, 0.2545, 0.173, 0.247, 0.1717, 0.2457, 0.1717, 0.2545, 0.173, 0.2543, 0.174, 0.2471, 0.1727, 0.247, 0.1717, 0.2543, 0.174, 0.2552, 0.173, 0.2478, 0.1717, 0.2471, 0.1727, 0.2308, 0.1752, 0.2334, 0.1752, 0.2264, 0.173, 0.2239, 0.173, 0.05484, 0.7832, 0.08465, 0.7895, 0.08543, 0.775, 0.05554, 0.7701, 0.08465, 0.7895, 0.9382, 0.8355, 0.939, 0.821, 0.08543, 0.775, 0.9382, 0.8355, 0.9511, 0.8301, 0.9518, 0.8175, 0.939, 0.821, 0.2582, 0.1758, 0.2595, 0.1752, 0.2526, 0.173, 0.2516, 0.1737, 0.2595, 0.1752, 0.2593, 0.1757, 0.2526, 0.1736, 0.2526, 0.173, 0.2593, 0.1757, 0.2601, 0.1752, 0.2532, 0.173, 0.2526, 0.1736, 0.2601, 0.1752, 0.2614, 0.1752, 0.2545, 0.173, 0.2532, 0.173, 0.2614, 0.1752, 0.2609, 0.176, 0.2543, 0.174, 0.2545, 0.173, 0.2609, 0.176, 0.2622, 0.1752, 0.2552, 0.173, 0.2543, 0.174, 0.2369, 0.178, 0.2394, 0.178, 0.2334, 0.1752, 0.2308, 0.1752, 0.05422, 0.7946, 0.08397, 0.8021, 0.08465, 0.7895, 0.05484, 0.7832, 0.08397, 0.8021, 0.9375, 0.8482, 0.9382, 0.8355, 0.08465, 0.7895, 0.9375, 0.8482, 0.9505, 0.8411, 0.9511, 0.8301, 0.9382, 0.8355, 0.2641, 0.1786, 0.2656, 0.178, 0.2595, 0.1752, 0.2582, 0.1758, 0.2656, 0.178, 0.2652, 0.1785, 0.2593, 0.1757, 0.2595, 0.1752, 0.2652, 0.1785, 0.2662, 0.178, 0.2601, 0.1752, 0.2593, 0.1757, 0.2662, 0.178, 0.2675, 0.178, 0.2614, 0.1752, 0.2601, 0.1752, 0.2675, 0.178, 0.2667, 0.1788, 0.2609, 0.176, 0.2614, 0.1752, 0.2667, 0.1788, 0.2682, 0.178, 0.2622, 0.1752, 0.2609, 0.176, 0.2419, 0.1816, 0.2444, 0.1816, 0.2394, 0.178, 0.2369, 0.178, 0.05372, 0.8039, 0.08341, 0.8125, 0.08397, 0.8021, 0.05422, 0.7946, 0.08341, 0.8125, 0.9369, 0.8586, 0.9375, 0.8482, 0.08397, 0.8021, 0.9369, 0.8586, 0.9501, 0.8502, 0.9505, 0.8411, 0.9375, 0.8482, 0.2689, 0.182, 0.2705, 0.1816, 0.2656, 0.178, 0.2641, 0.1786, 0.2705, 0.1816, 0.27, 0.1819, 0.2652, 0.1785, 0.2656, 0.178, 0.27, 0.1819, 0.2712, 0.1816, 0.2662, 0.178, 0.2652, 0.1785, 0.2712, 0.1816, 0.2724, 0.1816, 0.2675, 0.178, 0.2662, 0.178, 0.2724, 0.1816, 0.2714, 0.1821, 0.2667, 0.1788, 0.2675, 0.178, 0.2714, 0.1821, 0.2732, 0.1816, 0.2682, 0.178, 0.2667, 0.1788, 0.2455, 0.1856, 0.2481, 0.1856, 0.2444, 0.1816, 0.2419, 0.1816, 0.05334, 0.8109, 0.08299, 0.8203, 0.08341, 0.8125, 0.05372, 0.8039, 0.08299, 0.8203, 0.9365, 0.8663, 0.9369, 0.8586, 0.08341, 0.8125, 0.9365, 0.8663, 0.9497, 0.8569, 0.9501, 0.8502, 0.9369, 0.8586, 0.2725, 0.1859, 0.2742, 0.1856, 0.2705, 0.1816, 0.2689, 0.182, 0.2742, 0.1856, 0.2736, 0.1858, 0.27, 0.1819, 0.2705, 0.1816, 0.2736, 0.1858, 0.2748, 0.1856, 0.2712, 0.1816, 0.27, 0.1819, 0.2748, 0.1856, 0.2761, 0.1856, 0.2724, 0.1816, 0.2712, 0.1816, 0.2761, 0.1856, 0.2749, 0.186, 0.2714, 0.1821, 0.2724, 0.1816, 0.2749, 0.186, 0.2769, 0.1856, 0.2732, 0.1816, 0.2714, 0.1821, 0.2478, 0.1899, 0.2503, 0.1899, 0.2481, 0.1856, 0.2455, 0.1856, 0.05311, 0.8152, 0.08273, 0.825, 0.08299, 0.8203, 0.05334, 0.8109, 0.08273, 0.825, 0.9363, 0.8711, 0.9365, 0.8663, 0.08299, 0.8203, 0.9363, 0.8711, 0.9495, 0.861, 0.9497, 0.8569, 0.9365, 0.8663, 0.2747, 0.1901, 0.2765, 0.1899, 0.2742, 0.1856, 0.2725, 0.1859, 0.2765, 0.1899, 0.2758, 0.1901, 0.2736, 0.1858, 0.2742, 0.1856, 0.2758, 0.1901, 0.2771, 0.1899, 0.2748, 0.1856, 0.2736, 0.1858, 0.2771, 0.1899, 0.2784, 0.1899, 0.2761, 0.1856, 0.2748, 0.1856, 0.2784, 0.1899, 0.2771, 0.1901, 0.2749, 0.186, 0.2761, 0.1856, 0.2771, 0.1901, 0.2791, 0.1899, 0.2769, 0.1856, 0.2749, 0.186, 0.2486, 0.1945, 0.2511, 0.1945, 0.2503, 0.1899, 0.2478, 0.1899, 0.05303, 0.8166, 0.08265, 0.8267, 0.08273, 0.825, 0.05311, 0.8152, 0.08265, 0.8267, 0.9362, 0.8727, 0.9363, 0.8711, 0.08273, 0.825, 0.9362, 0.8727, 0.9494, 0.8624, 0.9495, 0.861, 0.9363, 0.8711, 0.2754, 0.1945, 0.2773, 0.1945, 0.2765, 0.1899, 0.2747, 0.1901, 0.2773, 0.1945, 0.2765, 0.1945, 0.2758, 0.1901, 0.2765, 0.1899, 0.2765, 0.1945, 0.2779, 0.1945, 0.2771, 0.1899, 0.2758, 0.1901, 0.2779, 0.1945, 0.2792, 0.1945, 0.2784, 0.1899, 0.2771, 0.1899, 0.2792, 0.1945, 0.2778, 0.1945, 0.2771, 0.1901, 0.2784, 0.1899, 0.2778, 0.1945, 0.2799, 0.1945, 0.2791, 0.1899, 0.2771, 0.1901, 0.2164, 0.1717, 0.2086, 0.1712, 0.2086, 0.1073, 0.2256, 0.109, 0.1687, 0.1945, 0.1695, 0.199, 0.1232, 0.2115, 0.1216, 0.1945, 0.2164, 0.2172, 0.2239, 0.2159, 0.242, 0.275, 0.2256, 0.28, 0.2419, 0.1816, 0.2369, 0.178, 0.2702, 0.1328, 0.281, 0.146, 0.1804, 0.178, 0.1754, 0.1816, 0.1362, 0.146, 0.1471, 0.1328, 0.1864, 0.2138, 0.1934, 0.2159, 0.1753, 0.275, 0.1603, 0.267, 0.2455, 0.2034, 0.2478, 0.199, 0.294, 0.2115, 0.2891, 0.2278, 0.2086, 0.1712, 0.2008, 0.1717, 0.1917, 0.109, 0.2086, 0.1073, 0.1695, 0.199, 0.1717, 0.2034, 0.1282, 0.2278, 0.1232, 0.2115, 0.2239, 0.2159, 0.2308, 0.2138, 0.257, 0.267, 0.242, 0.275, 0.2369, 0.178, 0.2308, 0.1752, 0.257, 0.122, 0.2702, 0.1328, 0.1754, 0.1816, 0.1717, 0.1856, 0.1282, 0.1611, 0.1362, 0.146, 0.1934, 0.2159, 0.2008, 0.2172, 0.1917, 0.28, 0.1753, 0.275, 0.2486, 0.1945, 0.2478, 0.1899, 0.294, 0.1775, 0.2957, 0.1945, 0.2478, 0.199, 0.2486, 0.1945, 0.2957, 0.1945, 0.294, 0.2115, 0.2008, 0.1717, 0.1934, 0.173, 0.1753, 0.1139, 0.1917, 0.109, 0.1717, 0.2034, 0.1754, 0.2074, 0.1362, 0.2429, 0.1282, 0.2278, 0.2308, 0.2138, 0.2369, 0.2109, 0.2702, 0.2561, 0.257, 0.267, 0.2308, 0.1752, 0.2239, 0.173, 0.242, 0.1139, 0.257, 0.122, 0.1717, 0.1856, 0.1695, 0.1899, 0.1232, 0.1775, 0.1282, 0.1611, 0.2008, 0.2172, 0.2086, 0.2177, 0.2086, 0.2817, 0.1917, 0.28, 0.2478, 0.1899, 0.2455, 0.1856, 0.2891, 0.1611, 0.294, 0.1775, 0.1934, 0.173, 0.1864, 0.1752, 0.1603, 0.122, 0.1753, 0.1139, 0.1754, 0.2074, 0.1804, 0.2109, 0.1471, 0.2561, 0.1362, 0.2429, 0.2369, 0.2109, 0.2419, 0.2074, 0.281, 0.2429, 0.2702, 0.2561, 0.2239, 0.173, 0.2164, 0.1717, 0.2256, 0.109, 0.242, 0.1139, 0.1695, 0.1899, 0.1687, 0.1945, 0.1216, 0.1945, 0.1232, 0.1775, 0.2086, 0.2177, 0.2164, 0.2172, 0.2256, 0.28, 0.2086, 0.2817, 0.2455, 0.1856, 0.2419, 0.1816, 0.281, 0.146, 0.2891, 0.1611, 0.1864, 0.1752, 0.1804, 0.178, 0.1471, 0.1328, 0.1603, 0.122, 0.1804, 0.2109, 0.1864, 0.2138, 0.1603, 0.267, 0.1471, 0.2561, 0.2419, 0.2074, 0.2455, 0.2034, 0.2891, 0.2278, 0.281, 0.2429, 0.1917, 0.28, 0.2086, 0.2817, 0.2075, 0.2817, 0.1905, 0.28, 0.1753, 0.1139, 0.1603, 0.122, 0.1591, 0.122, 0.1742, 0.1139, 0.2086, 0.2817, 0.2256, 0.28, 0.2245, 0.28, 0.2075, 0.2817, 0.1603, 0.122, 0.1471, 0.1328, 0.1459, 0.1328, 0.1591, 0.122, 0.2256, 0.28, 0.242, 0.275, 0.2408, 0.275, 0.2245, 0.28, 0.1471, 0.1328, 0.1362, 0.146, 0.1351, 0.146, 0.1459, 0.1328, 0.242, 0.275, 0.257, 0.267, 0.2559, 0.267, 0.2408, 0.275, 0.1362, 0.146, 0.1282, 0.1611, 0.1272, 0.1611, 0.1351, 0.146, 0.2957, 0.1945, 0.294, 0.1775, 0.2929, 0.1775, 0.2946, 0.1945, 0.257, 0.267, 0.2702, 0.2561, 0.269, 0.2561, 0.2559, 0.267, 0.1282, 0.1611, 0.1232, 0.1775, 0.1221, 0.1775, 0.1272, 0.1611, 0.294, 0.1775, 0.2891, 0.1611, 0.2879, 0.1611, 0.2929, 0.1775, 0.2702, 0.2561, 0.281, 0.2429, 0.2799, 0.2429, 0.269, 0.2561, 0.1232, 0.1775, 0.1216, 0.1945, 0.1204, 0.1945, 0.1221, 0.1775, 0.2891, 0.1611, 0.281, 0.146, 0.2799, 0.146, 0.2879, 0.1611, 0.281, 0.2429, 0.2891, 0.2278, 0.2879, 0.2278, 0.2799, 0.2429, 0.1216, 0.1945, 0.1232, 0.2115, 0.1221, 0.2115, 0.1204, 0.1945, 0.281, 0.146, 0.2702, 0.1328, 0.269, 0.1328, 0.2799, 0.146, 0.2891, 0.2278, 0.294, 0.2115, 0.2929, 0.2115, 0.2879, 0.2278, 0.1232, 0.2115, 0.1282, 0.2278, 0.127, 0.2278, 0.1221, 0.2115, 0.2702, 0.1328, 0.257, 0.122, 0.2559, 0.122, 0.269, 0.1328, 0.294, 0.2115, 0.2957, 0.1945, 0.2946, 0.1945, 0.2929, 0.2115, 0.1282, 0.2278, 0.1362, 0.2429, 0.1351, 0.2429, 0.127, 0.2278, 0.257, 0.122, 0.242, 0.1139, 0.2408, 0.1139, 0.2559, 0.122, 0.1362, 0.2429, 0.1471, 0.2561, 0.1459, 0.2561, 0.1351, 0.2429, 0.242, 0.1139, 0.2256, 0.109, 0.2245, 0.109, 0.2408, 0.1139, 0.1471, 0.2561, 0.1603, 0.267, 0.1591, 0.267, 0.1459, 0.2561, 0.2256, 0.109, 0.2086, 0.1073, 0.2075, 0.1073, 0.2245, 0.109, 0.1603, 0.267, 0.1753, 0.275, 0.1742, 0.275, 0.1591, 0.267, 0.2086, 0.1073, 0.1917, 0.109, 0.1905, 0.109, 0.2075, 0.1073, 0.1753, 0.275, 0.1917, 0.28, 0.1905, 0.28, 0.1742, 0.275, 0.1917, 0.109, 0.1753, 0.1139, 0.1742, 0.1139, 0.1905, 0.109, 0.2408, 0.275, 0.2559, 0.267, 0.2075, 0.1905, 0.1351, 0.146, 0.1272, 0.1611, 0.2075, 0.1905, 0.2946, 0.1945, 0.2929, 0.1775, 0.2075, 0.1905, 0.2559, 0.267, 0.269, 0.2561, 0.2075, 0.1905, 0.1272, 0.1611, 0.1221, 0.1775, 0.2075, 0.1905, 0.2929, 0.1775, 0.2879, 0.1611, 0.2075, 0.1905, 0.269, 0.2561, 0.2799, 0.2429, 0.2075, 0.1905, 0.1221, 0.1775, 0.1204, 0.1945, 0.2075, 0.1905, 0.2879, 0.1611, 0.2799, 0.146, 0.2075, 0.1905, 0.2799, 0.2429, 0.2879, 0.2278, 0.2075, 0.1905, 0.1204, 0.1945, 0.1221, 0.2115, 0.2075, 0.1905, 0.2799, 0.146, 0.269, 0.1328, 0.2075, 0.1905, 0.2879, 0.2278, 0.2929, 0.2115, 0.2075, 0.1905, 0.1221, 0.2115, 0.127, 0.2278, 0.2075, 0.1905, 0.269, 0.1328, 0.2559, 0.122, 0.2075, 0.1905, 0.2929, 0.2115, 0.2946, 0.1945, 0.2075, 0.1905, 0.127, 0.2278, 0.1351, 0.2429, 0.2075, 0.1905, 0.2559, 0.122, 0.2408, 0.1139, 0.2075, 0.1905, 0.1351, 0.2429, 0.1459, 0.2561, 0.2075, 0.1905, 0.2408, 0.1139, 0.2245, 0.109, 0.2075, 0.1905, 0.1459, 0.2561, 0.1591, 0.267, 0.2075, 0.1905, 0.2245, 0.109, 0.2075, 0.1073, 0.2075, 0.1905, 0.1591, 0.267, 0.1742, 0.275, 0.2075, 0.1905, 0.2075, 0.1073, 0.1905, 0.109, 0.2075, 0.1905, 0.1742, 0.275, 0.1905, 0.28, 0.2075, 0.1905, 0.1905, 0.109, 0.1742, 0.1139, 0.2075, 0.1905, 0.1905, 0.28, 0.2075, 0.2817, 0.2075, 0.1905, 0.1742, 0.1139, 0.1591, 0.122, 0.2075, 0.1905, 0.2075, 0.2817, 0.2245, 0.28, 0.2075, 0.1905, 0.1591, 0.122, 0.1459, 0.1328, 0.2075, 0.1905, 0.2245, 0.28, 0.2408, 0.275, 0.2075, 0.1905, 0.1459, 0.1328, 0.1351, 0.146, 0.2075, 0.1905])
me_cube_000.materials.append(mat_steel_001)
me_cube_000.materials.append(mat_iron_001)
me_cube_000.use_remesh_preserve_volume = False
me_cube_000.use_remesh_preserve_attributes = False
me_cube_000.use_mirror_vertex_groups = False
me_cube_000.update()

# ---- objects
ob_lamp = bpy.data.objects.new('Lamp', light_lamp)
ob_camera = bpy.data.objects.new('Camera', cam_camera)
ob_lamp_001 = bpy.data.objects.new('Lamp.001', light_lamp_001)
ob_cube_001 = bpy.data.objects.new('Cube.001', me_cube_000)

# ---- transforms, parenting, visibility, modifiers, constraints
ob_lamp.location = (0.06322, 1.387, 6.279)
ob_lamp.rotation_euler = (0.6503, 0.05522, 1.866)
ob_lamp.lock_rotations_4d = False
ob_lamp.empty_display_type = 'ARROWS'
ob_lamp.color = (0.0, 0.0, 0.0, 0.0)
ob_lamp.lineart.crease_threshold = 0.0
ob_camera.location = (7.458, -6.558, 5.344)
ob_camera.rotation_euler = (1.109, 0.01082, 0.8149)
ob_camera.lock_rotations_4d = False
ob_camera.empty_display_type = 'ARROWS'
ob_camera.color = (0.0, 0.0, 0.0, 0.0)
ob_camera.display_type = 'WIRE'
ob_camera.lineart.crease_threshold = 0.0
ob_lamp_001.location = (4.053, 3.392, -5.783)
ob_lamp_001.rotation_euler = (0.6503, 0.05522, 1.866)
ob_lamp_001.lock_rotations_4d = False
ob_lamp_001.empty_display_type = 'ARROWS'
ob_lamp_001.color = (0.0, 0.0, 0.0, 0.0)
ob_lamp_001.lineart.crease_threshold = 0.0
ob_cube_001.location = (0.0, 0.0, 0.0)
ob_cube_001.scale = (1.589, 0.06782, 0.01712)
ob_cube_001.lineart.crease_threshold = 0.0

# ---- collection membership
col_collection_1.objects.link(ob_lamp)
col_collection_1.objects.link(ob_camera)
col_collection_1.objects.link(ob_lamp_001)
col_collection_1.objects.link(ob_cube_001)

# ---- scene / render settings (as saved in the file)
scene.camera = ob_camera
scene.frame_start = 1; scene.frame_end = 250; scene.frame_set(1)
scene.render.engine = 'BLENDER_EEVEE_NEXT'
scene.render.resolution_percentage = 50
scene.render.dither_intensity = 0.0
scene.cycles.use_denoising = False
scene.cycles.samples = 10
scene.cycles.sampling_pattern = 'TABULATED_SOBOL'
scene.cycles.light_sampling_threshold = 0.0
scene.cycles.use_adaptive_sampling = False
scene.cycles.use_light_tree = False
scene.cycles.blur_glossy = 0.0
scene.cycles.pixel_filter_type = 'GAUSSIAN'
scene.cycles.sample_clamp_indirect = 0.0
scene.view_settings.view_transform = 'Standard'
bpy.context.view_layer.update()
